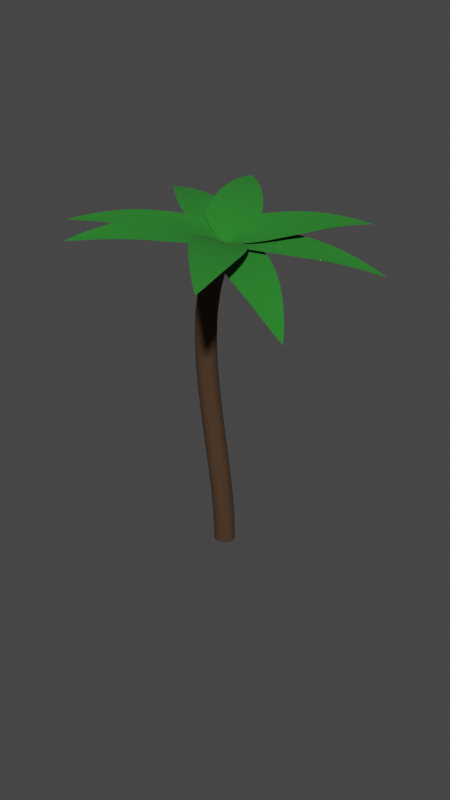 # Source: coconut_tree.blend  (saved by Blender 4.0.36; exported with 4.5.12 LTS)
import bpy
from mathutils import Matrix  # noqa: F401  (used for matrix-valued properties, if any)

bpy.ops.wm.read_factory_settings(use_empty=True)
scene = bpy.context.scene
scene.name = 'Scene'

# ---- collections
col_collection = bpy.data.collections.new('Collection'); scene.collection.children.link(col_collection)

# ---- materials (node trees are filled in below, after node groups)
mat_bark = bpy.data.materials.new('Bark')
mat_bark.use_transparent_shadow = False
mat_leaves = bpy.data.materials.new('Leaves')
mat_leaves.use_transparent_shadow = False

# ---- material node trees
mat_bark.use_nodes = True; mat_bark.node_tree.nodes.clear()
_N = mat_bark.node_tree.nodes; _L = mat_bark.node_tree.links
n0 = _N.new('ShaderNodeBsdfPrincipled'); n0.name = 'Principled BSDF'; n0.location = (10, 300)
n0.inputs[0].default_value = (0.05614, 0.02895, 0.01266, 1.0)
n0.inputs[2].default_value = 1.0
n0.inputs[3].default_value = 1.45
n1 = _N.new('ShaderNodeOutputMaterial'); n1.name = 'Material Output'; n1.location = (300, 300)
_L.new(n0.outputs[0], n1.inputs[0])
n1.is_active_output = True
mat_leaves.use_nodes = True; mat_leaves.node_tree.nodes.clear()
_N = mat_leaves.node_tree.nodes; _L = mat_leaves.node_tree.links
n0 = _N.new('ShaderNodeBsdfPrincipled'); n0.name = 'Principled BSDF'; n0.location = (10, 300)
n0.inputs[0].default_value = (0.01546, 0.2029, 0.0165, 1.0)
n0.inputs[2].default_value = 1.0
n0.inputs[3].default_value = 1.45
n1 = _N.new('ShaderNodeOutputMaterial'); n1.name = 'Material Output'; n1.location = (300, 300)
_L.new(n0.outputs[0], n1.inputs[0])
n1.is_active_output = True

# ---- world
world_world = bpy.data.worlds.new('World'); scene.world = world_world
world_world.use_nodes = True; world_world.node_tree.nodes.clear()
_N = world_world.node_tree.nodes; _L = world_world.node_tree.links
n0 = _N.new('ShaderNodeOutputWorld'); n0.name = 'World Output'; n0.location = (300, 300)
n1 = _N.new('ShaderNodeBackground'); n1.name = 'Background'; n1.location = (10, 300)
n1.inputs[0].default_value = (0.05088, 0.05088, 0.05088, 1.0)
_L.new(n1.outputs[0], n0.inputs[0])
n0.is_active_output = True
world_world.color = (0.05088, 0.05088, 0.05088)
world_world.use_sun_shadow = False
world_world.sun_shadow_jitter_overblur = 0.0

# ---- meshes
me_circle_003 = bpy.data.meshes.new('Circle.003')
me_circle_003.from_pydata([(0.3777, 0.2368, 0.1128), (0.2913, 0.2323, 0.1045), (0.2329, 0.2188, 0.09577), (0.1781, 0.1969, 0.08458), (0.1279, 0.1675, 0.07091), (0.08351, 0.1316, 0.0549), (0.04622, 0.09063, 0.03687), (0.01704, 0.0462, 0.01722), (0.01704, -0.0462, 0.01722), (0.04622, -0.09063, 0.03687), (0.08351, -0.1316, 0.0549), (0.1279, -0.1675, 0.07091), (0.1781, -0.1969, 0.08458), (0.2329, -0.2188, 0.09577), (0.2913, -0.2323, 0.1045), (0.3777, -0.2368, 0.1128), (0.4924, -0.2323, 0.118), (0.616, -0.2188, 0.1184), (0.7463, -0.1969, 0.1175), (0.8814, -0.1675, 0.1087), (1.019, -0.1316, 0.09081), (1.157, -0.09063, 0.06462), (1.293, -0.0462, 0.03148), (1.293, 0.0462, 0.03148), (1.157, 0.09063, 0.06462), (1.019, 0.1316, 0.09081), (0.8814, 0.1675, 0.1087), (0.7463, 0.1969, 0.1175), (0.616, 0.2188, 0.1184), (0.4924, 0.2323, 0.118), (0.1478, 0.1547, 0.07192), (0.1239, 0.1066, 0.05771), (0.1074, 0.05433, 0.04448), (0.1074, -0.05433, 0.04448), (0.1239, -0.1066, 0.05771), (0.1478, -0.1547, 0.07192), (0.2234, 0.1719, 0.08838), (0.2192, 0.1184, 0.08121), (0.2208, 0.06037, 0.07662), (0.2208, -0.06037, 0.07662), (0.2192, -0.1184, 0.08121), (0.2234, -0.1719, 0.08838), (0.3081, 0.1825, 0.1022), (0.3289, 0.1257, 0.1012), (0.3535, 0.06409, 0.1022), (0.3535, -0.06409, 0.1022), (0.3289, -0.1257, 0.1012), (0.3081, -0.1825, 0.1022), (0.4246, 0.1861, 0.114), (0.4742, 0.1282, 0.1157), (0.5257, 0.06534, 0.1174), (0.5257, -0.06534, 0.1174), (0.4742, -0.1282, 0.1157), (0.4246, -0.1861, 0.114), (0.5706, 0.1825, 0.1184), (0.6506, 0.1257, 0.1184), (0.7309, 0.06409, 0.1169), (0.7309, -0.06409, 0.1169), (0.6506, -0.1257, 0.1184), (0.5706, -0.1825, 0.1184), (0.7225, 0.1719, 0.1179), (0.8304, 0.1184, 0.1116), (0.9375, 0.06037, 0.09912), (0.9375, -0.06037, 0.09912), (0.8304, -0.1184, 0.1116), (0.7225, -0.1719, 0.1179), (0.8741, 0.1547, 0.1089), (1.003, 0.1066, 0.09166), (1.131, 0.05433, 0.06721), (1.131, -0.05433, 0.06721), (1.003, -0.1066, 0.09166), (0.8741, -0.1547, 0.1089), (0.0, -0.007614, 5.96e-08), (0.0, 0.007614, 5.96e-08), (1.404, 9.313e-10, 5.96e-08), (0.09999, -0.007614, 0.03861), (0.09999, 0.007614, 0.03861), (0.2274, -0.007614, 0.07668), (0.2274, 0.007614, 0.07668), (0.3784, -0.007614, 0.1049), (0.3784, 0.007614, 0.1049), (0.5721, -0.007614, 0.1183), (0.5721, 0.007614, 0.1183), (0.7998, -0.007614, 0.1128), (0.7998, 0.007614, 0.1128), (1.027, -0.007614, 0.08524), (1.027, 0.007614, 0.08524), (1.235, -0.007614, 0.04336), (1.235, 0.007613, 0.04336)], [], [(5, 30, 3, 4), (30, 36, 2, 3), (36, 42, 1, 2), (42, 48, 0, 1), (48, 54, 29, 0), (54, 60, 28, 29), (60, 66, 27, 28), (66, 25, 26, 27), (6, 31, 30, 5), (31, 37, 36, 30), (37, 43, 42, 36), (43, 49, 48, 42), (49, 55, 54, 48), (55, 61, 60, 54), (61, 67, 66, 60), (67, 24, 25, 66), (7, 32, 31, 6), (32, 38, 37, 31), (38, 44, 43, 37), (44, 50, 49, 43), (50, 56, 55, 49), (56, 62, 61, 55), (62, 68, 67, 61), (68, 23, 24, 67), (8, 33, 75, 72), (33, 39, 77, 75), (39, 45, 79, 77), (45, 51, 81, 79), (51, 57, 83, 81), (57, 63, 85, 83), (63, 69, 87, 85), (76, 78, 38, 32), (69, 22, 74, 87), (78, 80, 44, 38), (80, 82, 50, 44), (82, 84, 56, 50), (84, 86, 62, 56), (86, 88, 68, 62), (88, 74, 23, 68), (9, 34, 33, 8), (34, 40, 39, 33), (40, 46, 45, 39), (46, 52, 51, 45), (52, 58, 57, 51), (58, 64, 63, 57), (64, 70, 69, 63), (70, 21, 22, 69), (10, 35, 34, 9), (35, 41, 40, 34), (41, 47, 46, 40), (47, 53, 52, 46), (53, 59, 58, 52), (59, 65, 64, 58), (65, 71, 70, 64), (71, 20, 21, 70), (11, 12, 35, 10), (12, 13, 41, 35), (13, 14, 47, 41), (14, 15, 53, 47), (15, 16, 59, 53), (16, 17, 65, 59), (17, 18, 71, 65), (18, 19, 20, 71), (72, 75, 76, 73), (75, 77, 78, 76), (77, 79, 80, 78), (79, 81, 82, 80), (81, 83, 84, 82), (83, 85, 86, 84), (85, 87, 88, 86), (87, 74, 88), (73, 76, 32, 7)])
me_circle_003.polygons.foreach_set('use_smooth', [True] * 72)
_uv = me_circle_003.uv_layers.new(name='UVMap')
_uv.uv.foreach_set('vector', [0.0, 0.0, 0.0, 0.0, 0.0, 0.0, 0.0, 0.0, 0.0, 0.0, 0.0, 0.0, 0.0, 0.0, 0.0, 0.0, 0.0, 0.0, 0.0, 0.0, 0.0, 0.0, 0.0, 0.0, 0.0, 0.0, 0.0, 0.0, 0.0, 0.0, 0.0, 0.0, 0.0, 0.0, 0.0, 0.0, 0.0, 0.0, 0.0, 0.0, 0.0, 0.0, 0.0, 0.0, 0.0, 0.0, 0.0, 0.0, 0.0, 0.0, 0.0, 0.0, 0.0, 0.0, 0.0, 0.0, 0.0, 0.0, 0.0, 0.0, 0.0, 0.0, 0.0, 0.0, 0.0, 0.0, 0.0, 0.0, 0.0, 0.0, 0.0, 0.0, 0.0, 0.0, 0.0, 0.0, 0.0, 0.0, 0.0, 0.0, 0.0, 0.0, 0.0, 0.0, 0.0, 0.0, 0.0, 0.0, 0.0, 0.0, 0.0, 0.0, 0.0, 0.0, 0.0, 0.0, 0.0, 0.0, 0.0, 0.0, 0.0, 0.0, 0.0, 0.0, 0.0, 0.0, 0.0, 0.0, 0.0, 0.0, 0.0, 0.0, 0.0, 0.0, 0.0, 0.0, 0.0, 0.0, 0.0, 0.0, 0.0, 0.0, 0.0, 0.0, 0.0, 0.0, 0.0, 0.0, 0.0, 0.0, 0.0, 0.0, 0.0, 0.0, 0.0, 0.0, 0.0, 0.0, 0.0, 0.0, 0.0, 0.0, 0.0, 0.0, 0.0, 0.0, 0.0, 0.0, 0.0, 0.0, 0.0, 0.0, 0.0, 0.0, 0.0, 0.0, 0.0, 0.0, 0.0, 0.0, 0.0, 0.0, 0.0, 0.0, 0.0, 0.0, 0.0, 0.0, 0.0, 0.0, 0.0, 0.0, 0.0, 0.0, 0.0, 0.0, 0.0, 0.0, 0.0, 0.0, 0.0, 0.0, 0.0, 0.0, 0.0, 0.0, 0.0, 0.0, 0.0, 0.0, 0.0, 0.0, 0.0, 0.0, 0.0, 0.0, 0.0, 0.0, 0.0, 0.0, 0.0, 0.0, 0.0, 0.0, 0.0, 0.0, 0.0, 0.0, 0.0, 0.0, 0.0, 0.0, 0.0, 0.0, 0.0, 0.0, 0.0, 0.0, 0.0, 0.0, 0.0, 0.0, 0.0, 0.0, 0.0, 0.0, 0.0, 0.0, 0.0, 0.0, 0.0, 0.0, 0.0, 0.0, 0.0, 0.0, 0.0, 0.0, 0.0, 0.0, 0.0, 0.0, 0.0, 0.0, 0.0, 0.0, 0.0, 0.0, 0.0, 0.0, 0.0, 0.0, 0.0, 0.0, 0.0, 0.0, 0.0, 0.0, 0.0, 0.0, 0.0, 0.0, 0.0, 0.0, 0.0, 0.0, 0.0, 0.0, 0.0, 0.0, 0.0, 0.0, 0.0, 0.0, 0.0, 0.0, 0.0, 0.0, 0.0, 0.0, 0.0, 0.0, 0.0, 0.0, 0.0, 0.0, 0.0, 0.0, 0.0, 0.0, 0.0, 0.0, 0.0, 0.0, 0.0, 0.0, 0.0, 0.0, 0.0, 0.0, 0.0, 0.0, 0.0, 0.0, 0.0, 0.0, 0.0, 0.0, 0.0, 0.0, 0.0, 0.0, 0.0, 0.0, 0.0, 0.0, 0.0, 0.0, 0.0, 0.0, 0.0, 0.0, 0.0, 0.0, 0.0, 0.0, 0.0, 0.0, 0.0, 0.0, 0.0, 0.0, 0.0, 0.0, 0.0, 0.0, 0.0, 0.0, 0.0, 0.0, 0.0, 0.0, 0.0, 0.0, 0.0, 0.0, 0.0, 0.0, 0.0, 0.0, 0.0, 0.0, 0.0, 0.0, 0.0, 0.0, 0.0, 0.0, 0.0, 0.0, 0.0, 0.0, 0.0, 0.0, 0.0, 0.0, 0.0, 0.0, 0.0, 0.0, 0.0, 0.0, 0.0, 0.0, 0.0, 0.0, 0.0, 0.0, 0.0, 0.0, 0.0, 0.0, 0.0, 0.0, 0.0, 0.0, 0.0, 0.0, 0.0, 0.0, 0.0, 0.0, 0.0, 0.0, 0.0, 0.0, 0.0, 0.0, 0.0, 0.0, 0.0, 0.0, 0.0, 0.0, 0.0, 0.0, 0.0, 0.0, 0.0, 0.0, 0.0, 0.0, 0.0, 0.0, 0.0, 0.0, 0.0, 0.0, 0.0, 0.0, 0.0, 0.0, 0.0, 0.0, 0.0, 0.0, 0.0, 0.0, 0.0, 0.0, 0.0, 0.0, 0.0, 0.0, 0.0, 0.0, 0.0, 0.0, 0.0, 0.0, 0.0, 0.0, 0.0, 0.0, 0.0, 0.0, 0.0, 0.0, 0.0, 0.0, 0.0, 0.0, 0.0, 0.0, 0.0, 0.0, 0.0, 0.0, 0.0, 0.0, 0.0, 0.0, 0.0, 0.0, 0.0, 0.0, 0.0, 0.0, 0.0, 0.0, 0.0, 0.0, 0.0, 0.0, 0.0, 0.0, 0.0, 0.0, 0.0, 0.0, 0.0, 0.0, 0.0, 0.0, 0.0, 0.0, 0.0, 0.0, 0.0, 0.0, 0.0, 0.0, 0.0, 0.0, 0.0, 0.0, 0.0, 0.0, 0.0, 0.0, 0.0, 0.0, 0.0, 0.0, 0.0, 0.0, 0.0, 0.0, 0.0, 0.0, 0.0, 0.0, 0.0, 0.0, 0.0, 0.0, 0.0, 0.0, 0.0, 0.0, 0.0, 0.0, 0.0, 0.0, 0.0, 0.0, 0.0, 0.0, 0.0, 0.0, 0.0, 0.0, 0.0, 0.0, 0.0, 0.0, 0.0, 0.0, 0.0, 0.0, 0.0, 0.0, 0.0, 0.0, 0.0, 0.0, 0.0, 0.0, 0.0, 0.0, 0.0, 0.0, 0.0, 0.0, 0.0, 0.0, 0.0, 0.0, 0.0, 0.0, 0.0, 0.0, 0.0, 0.0, 0.0, 0.0, 0.0, 0.0, 0.0, 0.0, 0.0, 0.0, 0.0, 0.0])
me_circle_003.materials.append(mat_leaves)
me_circle_003.update()
me_circle_004 = bpy.data.meshes.new('Circle.004')
me_circle_004.from_pydata([(0.3777, 0.2368, 0.1128), (0.2913, 0.2323, 0.1045), (0.2329, 0.2188, 0.09577), (0.1781, 0.1969, 0.08458), (0.1279, 0.1675, 0.07091), (0.08351, 0.1316, 0.0549), (0.04622, 0.09063, 0.03687), (0.01704, 0.0462, 0.01722), (0.01704, -0.0462, 0.01722), (0.04622, -0.09063, 0.03687), (0.08351, -0.1316, 0.0549), (0.1279, -0.1675, 0.07091), (0.1781, -0.1969, 0.08458), (0.2329, -0.2188, 0.09577), (0.2913, -0.2323, 0.1045), (0.3777, -0.2368, 0.1128), (0.4924, -0.2323, 0.118), (0.616, -0.2188, 0.1184), (0.7463, -0.1969, 0.1175), (0.8814, -0.1675, 0.1087), (1.019, -0.1316, 0.09081), (1.157, -0.09063, 0.06462), (1.293, -0.0462, 0.03148), (1.293, 0.0462, 0.03148), (1.157, 0.09063, 0.06462), (1.019, 0.1316, 0.09081), (0.8814, 0.1675, 0.1087), (0.7463, 0.1969, 0.1175), (0.616, 0.2188, 0.1184), (0.4924, 0.2323, 0.118), (0.1478, 0.1547, 0.07192), (0.1239, 0.1066, 0.05771), (0.1074, 0.05433, 0.04448), (0.1074, -0.05433, 0.04448), (0.1239, -0.1066, 0.05771), (0.1478, -0.1547, 0.07192), (0.2234, 0.1719, 0.08838), (0.2192, 0.1184, 0.08121), (0.2208, 0.06037, 0.07662), (0.2208, -0.06037, 0.07662), (0.2192, -0.1184, 0.08121), (0.2234, -0.1719, 0.08838), (0.3081, 0.1825, 0.1022), (0.3289, 0.1257, 0.1012), (0.3535, 0.06409, 0.1022), (0.3535, -0.06409, 0.1022), (0.3289, -0.1257, 0.1012), (0.3081, -0.1825, 0.1022), (0.4246, 0.1861, 0.114), (0.4742, 0.1282, 0.1157), (0.5257, 0.06534, 0.1174), (0.5257, -0.06534, 0.1174), (0.4742, -0.1282, 0.1157), (0.4246, -0.1861, 0.114), (0.5706, 0.1825, 0.1184), (0.6506, 0.1257, 0.1184), (0.7309, 0.06409, 0.1169), (0.7309, -0.06409, 0.1169), (0.6506, -0.1257, 0.1184), (0.5706, -0.1825, 0.1184), (0.7225, 0.1719, 0.1179), (0.8304, 0.1184, 0.1116), (0.9375, 0.06037, 0.09912), (0.9375, -0.06037, 0.09912), (0.8304, -0.1184, 0.1116), (0.7225, -0.1719, 0.1179), (0.8741, 0.1547, 0.1089), (1.003, 0.1066, 0.09166), (1.131, 0.05433, 0.06721), (1.131, -0.05433, 0.06721), (1.003, -0.1066, 0.09166), (0.8741, -0.1547, 0.1089), (0.0, -0.007614, 5.96e-08), (0.0, 0.007614, 5.96e-08), (1.404, 9.313e-10, 5.96e-08), (0.09999, -0.007614, 0.03861), (0.09999, 0.007614, 0.03861), (0.2274, -0.007614, 0.07668), (0.2274, 0.007614, 0.07668), (0.3784, -0.007614, 0.1049), (0.3784, 0.007614, 0.1049), (0.5721, -0.007614, 0.1183), (0.5721, 0.007614, 0.1183), (0.7998, -0.007614, 0.1128), (0.7998, 0.007614, 0.1128), (1.027, -0.007614, 0.08524), (1.027, 0.007614, 0.08524), (1.235, -0.007614, 0.04336), (1.235, 0.007613, 0.04336)], [], [(5, 30, 3, 4), (30, 36, 2, 3), (36, 42, 1, 2), (42, 48, 0, 1), (48, 54, 29, 0), (54, 60, 28, 29), (60, 66, 27, 28), (66, 25, 26, 27), (6, 31, 30, 5), (31, 37, 36, 30), (37, 43, 42, 36), (43, 49, 48, 42), (49, 55, 54, 48), (55, 61, 60, 54), (61, 67, 66, 60), (67, 24, 25, 66), (7, 32, 31, 6), (32, 38, 37, 31), (38, 44, 43, 37), (44, 50, 49, 43), (50, 56, 55, 49), (56, 62, 61, 55), (62, 68, 67, 61), (68, 23, 24, 67), (8, 33, 75, 72), (33, 39, 77, 75), (39, 45, 79, 77), (45, 51, 81, 79), (51, 57, 83, 81), (57, 63, 85, 83), (63, 69, 87, 85), (76, 78, 38, 32), (69, 22, 74, 87), (78, 80, 44, 38), (80, 82, 50, 44), (82, 84, 56, 50), (84, 86, 62, 56), (86, 88, 68, 62), (88, 74, 23, 68), (9, 34, 33, 8), (34, 40, 39, 33), (40, 46, 45, 39), (46, 52, 51, 45), (52, 58, 57, 51), (58, 64, 63, 57), (64, 70, 69, 63), (70, 21, 22, 69), (10, 35, 34, 9), (35, 41, 40, 34), (41, 47, 46, 40), (47, 53, 52, 46), (53, 59, 58, 52), (59, 65, 64, 58), (65, 71, 70, 64), (71, 20, 21, 70), (11, 12, 35, 10), (12, 13, 41, 35), (13, 14, 47, 41), (14, 15, 53, 47), (15, 16, 59, 53), (16, 17, 65, 59), (17, 18, 71, 65), (18, 19, 20, 71), (72, 75, 76, 73), (75, 77, 78, 76), (77, 79, 80, 78), (79, 81, 82, 80), (81, 83, 84, 82), (83, 85, 86, 84), (85, 87, 88, 86), (87, 74, 88), (73, 76, 32, 7)])
me_circle_004.polygons.foreach_set('use_smooth', [True] * 72)
_uv = me_circle_004.uv_layers.new(name='UVMap')
_uv.uv.foreach_set('vector', [0.0, 0.0, 0.0, 0.0, 0.0, 0.0, 0.0, 0.0, 0.0, 0.0, 0.0, 0.0, 0.0, 0.0, 0.0, 0.0, 0.0, 0.0, 0.0, 0.0, 0.0, 0.0, 0.0, 0.0, 0.0, 0.0, 0.0, 0.0, 0.0, 0.0, 0.0, 0.0, 0.0, 0.0, 0.0, 0.0, 0.0, 0.0, 0.0, 0.0, 0.0, 0.0, 0.0, 0.0, 0.0, 0.0, 0.0, 0.0, 0.0, 0.0, 0.0, 0.0, 0.0, 0.0, 0.0, 0.0, 0.0, 0.0, 0.0, 0.0, 0.0, 0.0, 0.0, 0.0, 0.0, 0.0, 0.0, 0.0, 0.0, 0.0, 0.0, 0.0, 0.0, 0.0, 0.0, 0.0, 0.0, 0.0, 0.0, 0.0, 0.0, 0.0, 0.0, 0.0, 0.0, 0.0, 0.0, 0.0, 0.0, 0.0, 0.0, 0.0, 0.0, 0.0, 0.0, 0.0, 0.0, 0.0, 0.0, 0.0, 0.0, 0.0, 0.0, 0.0, 0.0, 0.0, 0.0, 0.0, 0.0, 0.0, 0.0, 0.0, 0.0, 0.0, 0.0, 0.0, 0.0, 0.0, 0.0, 0.0, 0.0, 0.0, 0.0, 0.0, 0.0, 0.0, 0.0, 0.0, 0.0, 0.0, 0.0, 0.0, 0.0, 0.0, 0.0, 0.0, 0.0, 0.0, 0.0, 0.0, 0.0, 0.0, 0.0, 0.0, 0.0, 0.0, 0.0, 0.0, 0.0, 0.0, 0.0, 0.0, 0.0, 0.0, 0.0, 0.0, 0.0, 0.0, 0.0, 0.0, 0.0, 0.0, 0.0, 0.0, 0.0, 0.0, 0.0, 0.0, 0.0, 0.0, 0.0, 0.0, 0.0, 0.0, 0.0, 0.0, 0.0, 0.0, 0.0, 0.0, 0.0, 0.0, 0.0, 0.0, 0.0, 0.0, 0.0, 0.0, 0.0, 0.0, 0.0, 0.0, 0.0, 0.0, 0.0, 0.0, 0.0, 0.0, 0.0, 0.0, 0.0, 0.0, 0.0, 0.0, 0.0, 0.0, 0.0, 0.0, 0.0, 0.0, 0.0, 0.0, 0.0, 0.0, 0.0, 0.0, 0.0, 0.0, 0.0, 0.0, 0.0, 0.0, 0.0, 0.0, 0.0, 0.0, 0.0, 0.0, 0.0, 0.0, 0.0, 0.0, 0.0, 0.0, 0.0, 0.0, 0.0, 0.0, 0.0, 0.0, 0.0, 0.0, 0.0, 0.0, 0.0, 0.0, 0.0, 0.0, 0.0, 0.0, 0.0, 0.0, 0.0, 0.0, 0.0, 0.0, 0.0, 0.0, 0.0, 0.0, 0.0, 0.0, 0.0, 0.0, 0.0, 0.0, 0.0, 0.0, 0.0, 0.0, 0.0, 0.0, 0.0, 0.0, 0.0, 0.0, 0.0, 0.0, 0.0, 0.0, 0.0, 0.0, 0.0, 0.0, 0.0, 0.0, 0.0, 0.0, 0.0, 0.0, 0.0, 0.0, 0.0, 0.0, 0.0, 0.0, 0.0, 0.0, 0.0, 0.0, 0.0, 0.0, 0.0, 0.0, 0.0, 0.0, 0.0, 0.0, 0.0, 0.0, 0.0, 0.0, 0.0, 0.0, 0.0, 0.0, 0.0, 0.0, 0.0, 0.0, 0.0, 0.0, 0.0, 0.0, 0.0, 0.0, 0.0, 0.0, 0.0, 0.0, 0.0, 0.0, 0.0, 0.0, 0.0, 0.0, 0.0, 0.0, 0.0, 0.0, 0.0, 0.0, 0.0, 0.0, 0.0, 0.0, 0.0, 0.0, 0.0, 0.0, 0.0, 0.0, 0.0, 0.0, 0.0, 0.0, 0.0, 0.0, 0.0, 0.0, 0.0, 0.0, 0.0, 0.0, 0.0, 0.0, 0.0, 0.0, 0.0, 0.0, 0.0, 0.0, 0.0, 0.0, 0.0, 0.0, 0.0, 0.0, 0.0, 0.0, 0.0, 0.0, 0.0, 0.0, 0.0, 0.0, 0.0, 0.0, 0.0, 0.0, 0.0, 0.0, 0.0, 0.0, 0.0, 0.0, 0.0, 0.0, 0.0, 0.0, 0.0, 0.0, 0.0, 0.0, 0.0, 0.0, 0.0, 0.0, 0.0, 0.0, 0.0, 0.0, 0.0, 0.0, 0.0, 0.0, 0.0, 0.0, 0.0, 0.0, 0.0, 0.0, 0.0, 0.0, 0.0, 0.0, 0.0, 0.0, 0.0, 0.0, 0.0, 0.0, 0.0, 0.0, 0.0, 0.0, 0.0, 0.0, 0.0, 0.0, 0.0, 0.0, 0.0, 0.0, 0.0, 0.0, 0.0, 0.0, 0.0, 0.0, 0.0, 0.0, 0.0, 0.0, 0.0, 0.0, 0.0, 0.0, 0.0, 0.0, 0.0, 0.0, 0.0, 0.0, 0.0, 0.0, 0.0, 0.0, 0.0, 0.0, 0.0, 0.0, 0.0, 0.0, 0.0, 0.0, 0.0, 0.0, 0.0, 0.0, 0.0, 0.0, 0.0, 0.0, 0.0, 0.0, 0.0, 0.0, 0.0, 0.0, 0.0, 0.0, 0.0, 0.0, 0.0, 0.0, 0.0, 0.0, 0.0, 0.0, 0.0, 0.0, 0.0, 0.0, 0.0, 0.0, 0.0, 0.0, 0.0, 0.0, 0.0, 0.0, 0.0, 0.0, 0.0, 0.0, 0.0, 0.0, 0.0, 0.0, 0.0, 0.0, 0.0, 0.0, 0.0, 0.0, 0.0, 0.0, 0.0, 0.0, 0.0, 0.0, 0.0, 0.0, 0.0, 0.0, 0.0, 0.0, 0.0, 0.0, 0.0, 0.0, 0.0, 0.0, 0.0, 0.0, 0.0, 0.0, 0.0, 0.0, 0.0, 0.0, 0.0, 0.0, 0.0, 0.0, 0.0, 0.0, 0.0, 0.0, 0.0, 0.0, 0.0, 0.0, 0.0, 0.0, 0.0, 0.0, 0.0, 0.0, 0.0, 0.0, 0.0, 0.0])
me_circle_004.materials.append(mat_leaves)
me_circle_004.update()
me_circle_006 = bpy.data.meshes.new('Circle.006')
me_circle_006.from_pydata([(0.3777, 0.2368, 0.1128), (0.2913, 0.2323, 0.1045), (0.2329, 0.2188, 0.09577), (0.1781, 0.1969, 0.08458), (0.1279, 0.1675, 0.07091), (0.08351, 0.1316, 0.0549), (0.04622, 0.09063, 0.03687), (0.01704, 0.0462, 0.01722), (0.01704, -0.0462, 0.01722), (0.04622, -0.09063, 0.03687), (0.08351, -0.1316, 0.0549), (0.1279, -0.1675, 0.07091), (0.1781, -0.1969, 0.08458), (0.2329, -0.2188, 0.09577), (0.2913, -0.2323, 0.1045), (0.3777, -0.2368, 0.1128), (0.4924, -0.2323, 0.118), (0.616, -0.2188, 0.1184), (0.7463, -0.1969, 0.1175), (0.8814, -0.1675, 0.1087), (1.019, -0.1316, 0.09081), (1.157, -0.09063, 0.06462), (1.293, -0.0462, 0.03148), (1.293, 0.0462, 0.03148), (1.157, 0.09063, 0.06462), (1.019, 0.1316, 0.09081), (0.8814, 0.1675, 0.1087), (0.7463, 0.1969, 0.1175), (0.616, 0.2188, 0.1184), (0.4924, 0.2323, 0.118), (0.1478, 0.1547, 0.07192), (0.1239, 0.1066, 0.05771), (0.1074, 0.05433, 0.04448), (0.1074, -0.05433, 0.04448), (0.1239, -0.1066, 0.05771), (0.1478, -0.1547, 0.07192), (0.2234, 0.1719, 0.08838), (0.2192, 0.1184, 0.08121), (0.2208, 0.06037, 0.07662), (0.2208, -0.06037, 0.07662), (0.2192, -0.1184, 0.08121), (0.2234, -0.1719, 0.08838), (0.3081, 0.1825, 0.1022), (0.3289, 0.1257, 0.1012), (0.3535, 0.06409, 0.1022), (0.3535, -0.06409, 0.1022), (0.3289, -0.1257, 0.1012), (0.3081, -0.1825, 0.1022), (0.4246, 0.1861, 0.114), (0.4742, 0.1282, 0.1157), (0.5257, 0.06534, 0.1174), (0.5257, -0.06534, 0.1174), (0.4742, -0.1282, 0.1157), (0.4246, -0.1861, 0.114), (0.5706, 0.1825, 0.1184), (0.6506, 0.1257, 0.1184), (0.7309, 0.06409, 0.1169), (0.7309, -0.06409, 0.1169), (0.6506, -0.1257, 0.1184), (0.5706, -0.1825, 0.1184), (0.7225, 0.1719, 0.1179), (0.8304, 0.1184, 0.1116), (0.9375, 0.06037, 0.09912), (0.9375, -0.06037, 0.09912), (0.8304, -0.1184, 0.1116), (0.7225, -0.1719, 0.1179), (0.8741, 0.1547, 0.1089), (1.003, 0.1066, 0.09166), (1.131, 0.05433, 0.06721), (1.131, -0.05433, 0.06721), (1.003, -0.1066, 0.09166), (0.8741, -0.1547, 0.1089), (0.0, -0.007614, 5.96e-08), (0.0, 0.007614, 5.96e-08), (1.404, 9.313e-10, 5.96e-08), (0.09999, -0.007614, 0.03861), (0.09999, 0.007614, 0.03861), (0.2274, -0.007614, 0.07668), (0.2274, 0.007614, 0.07668), (0.3784, -0.007614, 0.1049), (0.3784, 0.007614, 0.1049), (0.5721, -0.007614, 0.1183), (0.5721, 0.007614, 0.1183), (0.7998, -0.007614, 0.1128), (0.7998, 0.007614, 0.1128), (1.027, -0.007614, 0.08524), (1.027, 0.007614, 0.08524), (1.235, -0.007614, 0.04336), (1.235, 0.007613, 0.04336)], [], [(5, 30, 3, 4), (30, 36, 2, 3), (36, 42, 1, 2), (42, 48, 0, 1), (48, 54, 29, 0), (54, 60, 28, 29), (60, 66, 27, 28), (66, 25, 26, 27), (6, 31, 30, 5), (31, 37, 36, 30), (37, 43, 42, 36), (43, 49, 48, 42), (49, 55, 54, 48), (55, 61, 60, 54), (61, 67, 66, 60), (67, 24, 25, 66), (7, 32, 31, 6), (32, 38, 37, 31), (38, 44, 43, 37), (44, 50, 49, 43), (50, 56, 55, 49), (56, 62, 61, 55), (62, 68, 67, 61), (68, 23, 24, 67), (8, 33, 75, 72), (33, 39, 77, 75), (39, 45, 79, 77), (45, 51, 81, 79), (51, 57, 83, 81), (57, 63, 85, 83), (63, 69, 87, 85), (76, 78, 38, 32), (69, 22, 74, 87), (78, 80, 44, 38), (80, 82, 50, 44), (82, 84, 56, 50), (84, 86, 62, 56), (86, 88, 68, 62), (88, 74, 23, 68), (9, 34, 33, 8), (34, 40, 39, 33), (40, 46, 45, 39), (46, 52, 51, 45), (52, 58, 57, 51), (58, 64, 63, 57), (64, 70, 69, 63), (70, 21, 22, 69), (10, 35, 34, 9), (35, 41, 40, 34), (41, 47, 46, 40), (47, 53, 52, 46), (53, 59, 58, 52), (59, 65, 64, 58), (65, 71, 70, 64), (71, 20, 21, 70), (11, 12, 35, 10), (12, 13, 41, 35), (13, 14, 47, 41), (14, 15, 53, 47), (15, 16, 59, 53), (16, 17, 65, 59), (17, 18, 71, 65), (18, 19, 20, 71), (72, 75, 76, 73), (75, 77, 78, 76), (77, 79, 80, 78), (79, 81, 82, 80), (81, 83, 84, 82), (83, 85, 86, 84), (85, 87, 88, 86), (87, 74, 88), (73, 76, 32, 7)])
me_circle_006.polygons.foreach_set('use_smooth', [True] * 72)
_uv = me_circle_006.uv_layers.new(name='UVMap')
_uv.uv.foreach_set('vector', [0.0, 0.0, 0.0, 0.0, 0.0, 0.0, 0.0, 0.0, 0.0, 0.0, 0.0, 0.0, 0.0, 0.0, 0.0, 0.0, 0.0, 0.0, 0.0, 0.0, 0.0, 0.0, 0.0, 0.0, 0.0, 0.0, 0.0, 0.0, 0.0, 0.0, 0.0, 0.0, 0.0, 0.0, 0.0, 0.0, 0.0, 0.0, 0.0, 0.0, 0.0, 0.0, 0.0, 0.0, 0.0, 0.0, 0.0, 0.0, 0.0, 0.0, 0.0, 0.0, 0.0, 0.0, 0.0, 0.0, 0.0, 0.0, 0.0, 0.0, 0.0, 0.0, 0.0, 0.0, 0.0, 0.0, 0.0, 0.0, 0.0, 0.0, 0.0, 0.0, 0.0, 0.0, 0.0, 0.0, 0.0, 0.0, 0.0, 0.0, 0.0, 0.0, 0.0, 0.0, 0.0, 0.0, 0.0, 0.0, 0.0, 0.0, 0.0, 0.0, 0.0, 0.0, 0.0, 0.0, 0.0, 0.0, 0.0, 0.0, 0.0, 0.0, 0.0, 0.0, 0.0, 0.0, 0.0, 0.0, 0.0, 0.0, 0.0, 0.0, 0.0, 0.0, 0.0, 0.0, 0.0, 0.0, 0.0, 0.0, 0.0, 0.0, 0.0, 0.0, 0.0, 0.0, 0.0, 0.0, 0.0, 0.0, 0.0, 0.0, 0.0, 0.0, 0.0, 0.0, 0.0, 0.0, 0.0, 0.0, 0.0, 0.0, 0.0, 0.0, 0.0, 0.0, 0.0, 0.0, 0.0, 0.0, 0.0, 0.0, 0.0, 0.0, 0.0, 0.0, 0.0, 0.0, 0.0, 0.0, 0.0, 0.0, 0.0, 0.0, 0.0, 0.0, 0.0, 0.0, 0.0, 0.0, 0.0, 0.0, 0.0, 0.0, 0.0, 0.0, 0.0, 0.0, 0.0, 0.0, 0.0, 0.0, 0.0, 0.0, 0.0, 0.0, 0.0, 0.0, 0.0, 0.0, 0.0, 0.0, 0.0, 0.0, 0.0, 0.0, 0.0, 0.0, 0.0, 0.0, 0.0, 0.0, 0.0, 0.0, 0.0, 0.0, 0.0, 0.0, 0.0, 0.0, 0.0, 0.0, 0.0, 0.0, 0.0, 0.0, 0.0, 0.0, 0.0, 0.0, 0.0, 0.0, 0.0, 0.0, 0.0, 0.0, 0.0, 0.0, 0.0, 0.0, 0.0, 0.0, 0.0, 0.0, 0.0, 0.0, 0.0, 0.0, 0.0, 0.0, 0.0, 0.0, 0.0, 0.0, 0.0, 0.0, 0.0, 0.0, 0.0, 0.0, 0.0, 0.0, 0.0, 0.0, 0.0, 0.0, 0.0, 0.0, 0.0, 0.0, 0.0, 0.0, 0.0, 0.0, 0.0, 0.0, 0.0, 0.0, 0.0, 0.0, 0.0, 0.0, 0.0, 0.0, 0.0, 0.0, 0.0, 0.0, 0.0, 0.0, 0.0, 0.0, 0.0, 0.0, 0.0, 0.0, 0.0, 0.0, 0.0, 0.0, 0.0, 0.0, 0.0, 0.0, 0.0, 0.0, 0.0, 0.0, 0.0, 0.0, 0.0, 0.0, 0.0, 0.0, 0.0, 0.0, 0.0, 0.0, 0.0, 0.0, 0.0, 0.0, 0.0, 0.0, 0.0, 0.0, 0.0, 0.0, 0.0, 0.0, 0.0, 0.0, 0.0, 0.0, 0.0, 0.0, 0.0, 0.0, 0.0, 0.0, 0.0, 0.0, 0.0, 0.0, 0.0, 0.0, 0.0, 0.0, 0.0, 0.0, 0.0, 0.0, 0.0, 0.0, 0.0, 0.0, 0.0, 0.0, 0.0, 0.0, 0.0, 0.0, 0.0, 0.0, 0.0, 0.0, 0.0, 0.0, 0.0, 0.0, 0.0, 0.0, 0.0, 0.0, 0.0, 0.0, 0.0, 0.0, 0.0, 0.0, 0.0, 0.0, 0.0, 0.0, 0.0, 0.0, 0.0, 0.0, 0.0, 0.0, 0.0, 0.0, 0.0, 0.0, 0.0, 0.0, 0.0, 0.0, 0.0, 0.0, 0.0, 0.0, 0.0, 0.0, 0.0, 0.0, 0.0, 0.0, 0.0, 0.0, 0.0, 0.0, 0.0, 0.0, 0.0, 0.0, 0.0, 0.0, 0.0, 0.0, 0.0, 0.0, 0.0, 0.0, 0.0, 0.0, 0.0, 0.0, 0.0, 0.0, 0.0, 0.0, 0.0, 0.0, 0.0, 0.0, 0.0, 0.0, 0.0, 0.0, 0.0, 0.0, 0.0, 0.0, 0.0, 0.0, 0.0, 0.0, 0.0, 0.0, 0.0, 0.0, 0.0, 0.0, 0.0, 0.0, 0.0, 0.0, 0.0, 0.0, 0.0, 0.0, 0.0, 0.0, 0.0, 0.0, 0.0, 0.0, 0.0, 0.0, 0.0, 0.0, 0.0, 0.0, 0.0, 0.0, 0.0, 0.0, 0.0, 0.0, 0.0, 0.0, 0.0, 0.0, 0.0, 0.0, 0.0, 0.0, 0.0, 0.0, 0.0, 0.0, 0.0, 0.0, 0.0, 0.0, 0.0, 0.0, 0.0, 0.0, 0.0, 0.0, 0.0, 0.0, 0.0, 0.0, 0.0, 0.0, 0.0, 0.0, 0.0, 0.0, 0.0, 0.0, 0.0, 0.0, 0.0, 0.0, 0.0, 0.0, 0.0, 0.0, 0.0, 0.0, 0.0, 0.0, 0.0, 0.0, 0.0, 0.0, 0.0, 0.0, 0.0, 0.0, 0.0, 0.0, 0.0, 0.0, 0.0, 0.0, 0.0, 0.0, 0.0, 0.0, 0.0, 0.0, 0.0, 0.0, 0.0, 0.0, 0.0, 0.0, 0.0, 0.0, 0.0, 0.0, 0.0, 0.0, 0.0, 0.0, 0.0, 0.0, 0.0, 0.0, 0.0, 0.0, 0.0, 0.0, 0.0, 0.0, 0.0, 0.0, 0.0, 0.0, 0.0, 0.0, 0.0, 0.0, 0.0, 0.0, 0.0, 0.0, 0.0, 0.0])
me_circle_006.materials.append(mat_leaves)
me_circle_006.update()
me_circle_007 = bpy.data.meshes.new('Circle.007')
me_circle_007.from_pydata([(0.3777, 0.2368, 0.1128), (0.2913, 0.2323, 0.1045), (0.2329, 0.2188, 0.09577), (0.1781, 0.1969, 0.08458), (0.1279, 0.1675, 0.07091), (0.08351, 0.1316, 0.0549), (0.04622, 0.09063, 0.03687), (0.01704, 0.0462, 0.01722), (0.01704, -0.0462, 0.01722), (0.04622, -0.09063, 0.03687), (0.08351, -0.1316, 0.0549), (0.1279, -0.1675, 0.07091), (0.1781, -0.1969, 0.08458), (0.2329, -0.2188, 0.09577), (0.2913, -0.2323, 0.1045), (0.3777, -0.2368, 0.1128), (0.4924, -0.2323, 0.118), (0.616, -0.2188, 0.1184), (0.7463, -0.1969, 0.1175), (0.8814, -0.1675, 0.1087), (1.019, -0.1316, 0.09081), (1.157, -0.09063, 0.06462), (1.293, -0.0462, 0.03148), (1.293, 0.0462, 0.03148), (1.157, 0.09063, 0.06462), (1.019, 0.1316, 0.09081), (0.8814, 0.1675, 0.1087), (0.7463, 0.1969, 0.1175), (0.616, 0.2188, 0.1184), (0.4924, 0.2323, 0.118), (0.1478, 0.1547, 0.07192), (0.1239, 0.1066, 0.05771), (0.1074, 0.05433, 0.04448), (0.1074, -0.05433, 0.04448), (0.1239, -0.1066, 0.05771), (0.1478, -0.1547, 0.07192), (0.2234, 0.1719, 0.08838), (0.2192, 0.1184, 0.08121), (0.2208, 0.06037, 0.07662), (0.2208, -0.06037, 0.07662), (0.2192, -0.1184, 0.08121), (0.2234, -0.1719, 0.08838), (0.3081, 0.1825, 0.1022), (0.3289, 0.1257, 0.1012), (0.3535, 0.06409, 0.1022), (0.3535, -0.06409, 0.1022), (0.3289, -0.1257, 0.1012), (0.3081, -0.1825, 0.1022), (0.4246, 0.1861, 0.114), (0.4742, 0.1282, 0.1157), (0.5257, 0.06534, 0.1174), (0.5257, -0.06534, 0.1174), (0.4742, -0.1282, 0.1157), (0.4246, -0.1861, 0.114), (0.5706, 0.1825, 0.1184), (0.6506, 0.1257, 0.1184), (0.7309, 0.06409, 0.1169), (0.7309, -0.06409, 0.1169), (0.6506, -0.1257, 0.1184), (0.5706, -0.1825, 0.1184), (0.7225, 0.1719, 0.1179), (0.8304, 0.1184, 0.1116), (0.9375, 0.06037, 0.09912), (0.9375, -0.06037, 0.09912), (0.8304, -0.1184, 0.1116), (0.7225, -0.1719, 0.1179), (0.8741, 0.1547, 0.1089), (1.003, 0.1066, 0.09166), (1.131, 0.05433, 0.06721), (1.131, -0.05433, 0.06721), (1.003, -0.1066, 0.09166), (0.8741, -0.1547, 0.1089), (0.0, -0.007614, 5.96e-08), (0.0, 0.007614, 5.96e-08), (1.404, 9.313e-10, 5.96e-08), (0.09999, -0.007614, 0.03861), (0.09999, 0.007614, 0.03861), (0.2274, -0.007614, 0.07668), (0.2274, 0.007614, 0.07668), (0.3784, -0.007614, 0.1049), (0.3784, 0.007614, 0.1049), (0.5721, -0.007614, 0.1183), (0.5721, 0.007614, 0.1183), (0.7998, -0.007614, 0.1128), (0.7998, 0.007614, 0.1128), (1.027, -0.007614, 0.08524), (1.027, 0.007614, 0.08524), (1.235, -0.007614, 0.04336), (1.235, 0.007613, 0.04336)], [], [(5, 30, 3, 4), (30, 36, 2, 3), (36, 42, 1, 2), (42, 48, 0, 1), (48, 54, 29, 0), (54, 60, 28, 29), (60, 66, 27, 28), (66, 25, 26, 27), (6, 31, 30, 5), (31, 37, 36, 30), (37, 43, 42, 36), (43, 49, 48, 42), (49, 55, 54, 48), (55, 61, 60, 54), (61, 67, 66, 60), (67, 24, 25, 66), (7, 32, 31, 6), (32, 38, 37, 31), (38, 44, 43, 37), (44, 50, 49, 43), (50, 56, 55, 49), (56, 62, 61, 55), (62, 68, 67, 61), (68, 23, 24, 67), (8, 33, 75, 72), (33, 39, 77, 75), (39, 45, 79, 77), (45, 51, 81, 79), (51, 57, 83, 81), (57, 63, 85, 83), (63, 69, 87, 85), (76, 78, 38, 32), (69, 22, 74, 87), (78, 80, 44, 38), (80, 82, 50, 44), (82, 84, 56, 50), (84, 86, 62, 56), (86, 88, 68, 62), (88, 74, 23, 68), (9, 34, 33, 8), (34, 40, 39, 33), (40, 46, 45, 39), (46, 52, 51, 45), (52, 58, 57, 51), (58, 64, 63, 57), (64, 70, 69, 63), (70, 21, 22, 69), (10, 35, 34, 9), (35, 41, 40, 34), (41, 47, 46, 40), (47, 53, 52, 46), (53, 59, 58, 52), (59, 65, 64, 58), (65, 71, 70, 64), (71, 20, 21, 70), (11, 12, 35, 10), (12, 13, 41, 35), (13, 14, 47, 41), (14, 15, 53, 47), (15, 16, 59, 53), (16, 17, 65, 59), (17, 18, 71, 65), (18, 19, 20, 71), (72, 75, 76, 73), (75, 77, 78, 76), (77, 79, 80, 78), (79, 81, 82, 80), (81, 83, 84, 82), (83, 85, 86, 84), (85, 87, 88, 86), (87, 74, 88), (73, 76, 32, 7)])
me_circle_007.polygons.foreach_set('use_smooth', [True] * 72)
_uv = me_circle_007.uv_layers.new(name='UVMap')
_uv.uv.foreach_set('vector', [0.0, 0.0, 0.0, 0.0, 0.0, 0.0, 0.0, 0.0, 0.0, 0.0, 0.0, 0.0, 0.0, 0.0, 0.0, 0.0, 0.0, 0.0, 0.0, 0.0, 0.0, 0.0, 0.0, 0.0, 0.0, 0.0, 0.0, 0.0, 0.0, 0.0, 0.0, 0.0, 0.0, 0.0, 0.0, 0.0, 0.0, 0.0, 0.0, 0.0, 0.0, 0.0, 0.0, 0.0, 0.0, 0.0, 0.0, 0.0, 0.0, 0.0, 0.0, 0.0, 0.0, 0.0, 0.0, 0.0, 0.0, 0.0, 0.0, 0.0, 0.0, 0.0, 0.0, 0.0, 0.0, 0.0, 0.0, 0.0, 0.0, 0.0, 0.0, 0.0, 0.0, 0.0, 0.0, 0.0, 0.0, 0.0, 0.0, 0.0, 0.0, 0.0, 0.0, 0.0, 0.0, 0.0, 0.0, 0.0, 0.0, 0.0, 0.0, 0.0, 0.0, 0.0, 0.0, 0.0, 0.0, 0.0, 0.0, 0.0, 0.0, 0.0, 0.0, 0.0, 0.0, 0.0, 0.0, 0.0, 0.0, 0.0, 0.0, 0.0, 0.0, 0.0, 0.0, 0.0, 0.0, 0.0, 0.0, 0.0, 0.0, 0.0, 0.0, 0.0, 0.0, 0.0, 0.0, 0.0, 0.0, 0.0, 0.0, 0.0, 0.0, 0.0, 0.0, 0.0, 0.0, 0.0, 0.0, 0.0, 0.0, 0.0, 0.0, 0.0, 0.0, 0.0, 0.0, 0.0, 0.0, 0.0, 0.0, 0.0, 0.0, 0.0, 0.0, 0.0, 0.0, 0.0, 0.0, 0.0, 0.0, 0.0, 0.0, 0.0, 0.0, 0.0, 0.0, 0.0, 0.0, 0.0, 0.0, 0.0, 0.0, 0.0, 0.0, 0.0, 0.0, 0.0, 0.0, 0.0, 0.0, 0.0, 0.0, 0.0, 0.0, 0.0, 0.0, 0.0, 0.0, 0.0, 0.0, 0.0, 0.0, 0.0, 0.0, 0.0, 0.0, 0.0, 0.0, 0.0, 0.0, 0.0, 0.0, 0.0, 0.0, 0.0, 0.0, 0.0, 0.0, 0.0, 0.0, 0.0, 0.0, 0.0, 0.0, 0.0, 0.0, 0.0, 0.0, 0.0, 0.0, 0.0, 0.0, 0.0, 0.0, 0.0, 0.0, 0.0, 0.0, 0.0, 0.0, 0.0, 0.0, 0.0, 0.0, 0.0, 0.0, 0.0, 0.0, 0.0, 0.0, 0.0, 0.0, 0.0, 0.0, 0.0, 0.0, 0.0, 0.0, 0.0, 0.0, 0.0, 0.0, 0.0, 0.0, 0.0, 0.0, 0.0, 0.0, 0.0, 0.0, 0.0, 0.0, 0.0, 0.0, 0.0, 0.0, 0.0, 0.0, 0.0, 0.0, 0.0, 0.0, 0.0, 0.0, 0.0, 0.0, 0.0, 0.0, 0.0, 0.0, 0.0, 0.0, 0.0, 0.0, 0.0, 0.0, 0.0, 0.0, 0.0, 0.0, 0.0, 0.0, 0.0, 0.0, 0.0, 0.0, 0.0, 0.0, 0.0, 0.0, 0.0, 0.0, 0.0, 0.0, 0.0, 0.0, 0.0, 0.0, 0.0, 0.0, 0.0, 0.0, 0.0, 0.0, 0.0, 0.0, 0.0, 0.0, 0.0, 0.0, 0.0, 0.0, 0.0, 0.0, 0.0, 0.0, 0.0, 0.0, 0.0, 0.0, 0.0, 0.0, 0.0, 0.0, 0.0, 0.0, 0.0, 0.0, 0.0, 0.0, 0.0, 0.0, 0.0, 0.0, 0.0, 0.0, 0.0, 0.0, 0.0, 0.0, 0.0, 0.0, 0.0, 0.0, 0.0, 0.0, 0.0, 0.0, 0.0, 0.0, 0.0, 0.0, 0.0, 0.0, 0.0, 0.0, 0.0, 0.0, 0.0, 0.0, 0.0, 0.0, 0.0, 0.0, 0.0, 0.0, 0.0, 0.0, 0.0, 0.0, 0.0, 0.0, 0.0, 0.0, 0.0, 0.0, 0.0, 0.0, 0.0, 0.0, 0.0, 0.0, 0.0, 0.0, 0.0, 0.0, 0.0, 0.0, 0.0, 0.0, 0.0, 0.0, 0.0, 0.0, 0.0, 0.0, 0.0, 0.0, 0.0, 0.0, 0.0, 0.0, 0.0, 0.0, 0.0, 0.0, 0.0, 0.0, 0.0, 0.0, 0.0, 0.0, 0.0, 0.0, 0.0, 0.0, 0.0, 0.0, 0.0, 0.0, 0.0, 0.0, 0.0, 0.0, 0.0, 0.0, 0.0, 0.0, 0.0, 0.0, 0.0, 0.0, 0.0, 0.0, 0.0, 0.0, 0.0, 0.0, 0.0, 0.0, 0.0, 0.0, 0.0, 0.0, 0.0, 0.0, 0.0, 0.0, 0.0, 0.0, 0.0, 0.0, 0.0, 0.0, 0.0, 0.0, 0.0, 0.0, 0.0, 0.0, 0.0, 0.0, 0.0, 0.0, 0.0, 0.0, 0.0, 0.0, 0.0, 0.0, 0.0, 0.0, 0.0, 0.0, 0.0, 0.0, 0.0, 0.0, 0.0, 0.0, 0.0, 0.0, 0.0, 0.0, 0.0, 0.0, 0.0, 0.0, 0.0, 0.0, 0.0, 0.0, 0.0, 0.0, 0.0, 0.0, 0.0, 0.0, 0.0, 0.0, 0.0, 0.0, 0.0, 0.0, 0.0, 0.0, 0.0, 0.0, 0.0, 0.0, 0.0, 0.0, 0.0, 0.0, 0.0, 0.0, 0.0, 0.0, 0.0, 0.0, 0.0, 0.0, 0.0, 0.0, 0.0, 0.0, 0.0, 0.0, 0.0, 0.0, 0.0, 0.0, 0.0, 0.0, 0.0, 0.0, 0.0, 0.0, 0.0, 0.0, 0.0, 0.0, 0.0, 0.0, 0.0, 0.0, 0.0, 0.0, 0.0, 0.0, 0.0, 0.0, 0.0, 0.0, 0.0, 0.0, 0.0, 0.0, 0.0, 0.0, 0.0, 0.0, 0.0])
me_circle_007.materials.append(mat_leaves)
me_circle_007.update()
me_circle_009 = bpy.data.meshes.new('Circle.009')
me_circle_009.from_pydata([(0.3777, 0.2368, 0.1128), (0.2913, 0.2323, 0.1045), (0.2329, 0.2188, 0.09577), (0.1781, 0.1969, 0.08458), (0.1279, 0.1675, 0.07091), (0.08351, 0.1316, 0.0549), (0.04622, 0.09063, 0.03687), (0.01704, 0.0462, 0.01722), (0.01704, -0.0462, 0.01722), (0.04622, -0.09063, 0.03687), (0.08351, -0.1316, 0.0549), (0.1279, -0.1675, 0.07091), (0.1781, -0.1969, 0.08458), (0.2329, -0.2188, 0.09577), (0.2913, -0.2323, 0.1045), (0.3777, -0.2368, 0.1128), (0.4924, -0.2323, 0.118), (0.616, -0.2188, 0.1184), (0.7463, -0.1969, 0.1175), (0.8814, -0.1675, 0.1087), (1.019, -0.1316, 0.09081), (1.157, -0.09063, 0.06462), (1.293, -0.0462, 0.03148), (1.293, 0.0462, 0.03148), (1.157, 0.09063, 0.06462), (1.019, 0.1316, 0.09081), (0.8814, 0.1675, 0.1087), (0.7463, 0.1969, 0.1175), (0.616, 0.2188, 0.1184), (0.4924, 0.2323, 0.118), (0.1478, 0.1547, 0.07192), (0.1239, 0.1066, 0.05771), (0.1074, 0.05433, 0.04448), (0.1074, -0.05433, 0.04448), (0.1239, -0.1066, 0.05771), (0.1478, -0.1547, 0.07192), (0.2234, 0.1719, 0.08838), (0.2192, 0.1184, 0.08121), (0.2208, 0.06037, 0.07662), (0.2208, -0.06037, 0.07662), (0.2192, -0.1184, 0.08121), (0.2234, -0.1719, 0.08838), (0.3081, 0.1825, 0.1022), (0.3289, 0.1257, 0.1012), (0.3535, 0.06409, 0.1022), (0.3535, -0.06409, 0.1022), (0.3289, -0.1257, 0.1012), (0.3081, -0.1825, 0.1022), (0.4246, 0.1861, 0.114), (0.4742, 0.1282, 0.1157), (0.5257, 0.06534, 0.1174), (0.5257, -0.06534, 0.1174), (0.4742, -0.1282, 0.1157), (0.4246, -0.1861, 0.114), (0.5706, 0.1825, 0.1184), (0.6506, 0.1257, 0.1184), (0.7309, 0.06409, 0.1169), (0.7309, -0.06409, 0.1169), (0.6506, -0.1257, 0.1184), (0.5706, -0.1825, 0.1184), (0.7225, 0.1719, 0.1179), (0.8304, 0.1184, 0.1116), (0.9375, 0.06037, 0.09912), (0.9375, -0.06037, 0.09912), (0.8304, -0.1184, 0.1116), (0.7225, -0.1719, 0.1179), (0.8741, 0.1547, 0.1089), (1.003, 0.1066, 0.09166), (1.131, 0.05433, 0.06721), (1.131, -0.05433, 0.06721), (1.003, -0.1066, 0.09166), (0.8741, -0.1547, 0.1089), (0.0, -0.007614, 5.96e-08), (0.0, 0.007614, 5.96e-08), (1.404, 9.313e-10, 5.96e-08), (0.09999, -0.007614, 0.03861), (0.09999, 0.007614, 0.03861), (0.2274, -0.007614, 0.07668), (0.2274, 0.007614, 0.07668), (0.3784, -0.007614, 0.1049), (0.3784, 0.007614, 0.1049), (0.5721, -0.007614, 0.1183), (0.5721, 0.007614, 0.1183), (0.7998, -0.007614, 0.1128), (0.7998, 0.007614, 0.1128), (1.027, -0.007614, 0.08524), (1.027, 0.007614, 0.08524), (1.235, -0.007614, 0.04336), (1.235, 0.007613, 0.04336)], [], [(5, 30, 3, 4), (30, 36, 2, 3), (36, 42, 1, 2), (42, 48, 0, 1), (48, 54, 29, 0), (54, 60, 28, 29), (60, 66, 27, 28), (66, 25, 26, 27), (6, 31, 30, 5), (31, 37, 36, 30), (37, 43, 42, 36), (43, 49, 48, 42), (49, 55, 54, 48), (55, 61, 60, 54), (61, 67, 66, 60), (67, 24, 25, 66), (7, 32, 31, 6), (32, 38, 37, 31), (38, 44, 43, 37), (44, 50, 49, 43), (50, 56, 55, 49), (56, 62, 61, 55), (62, 68, 67, 61), (68, 23, 24, 67), (8, 33, 75, 72), (33, 39, 77, 75), (39, 45, 79, 77), (45, 51, 81, 79), (51, 57, 83, 81), (57, 63, 85, 83), (63, 69, 87, 85), (76, 78, 38, 32), (69, 22, 74, 87), (78, 80, 44, 38), (80, 82, 50, 44), (82, 84, 56, 50), (84, 86, 62, 56), (86, 88, 68, 62), (88, 74, 23, 68), (9, 34, 33, 8), (34, 40, 39, 33), (40, 46, 45, 39), (46, 52, 51, 45), (52, 58, 57, 51), (58, 64, 63, 57), (64, 70, 69, 63), (70, 21, 22, 69), (10, 35, 34, 9), (35, 41, 40, 34), (41, 47, 46, 40), (47, 53, 52, 46), (53, 59, 58, 52), (59, 65, 64, 58), (65, 71, 70, 64), (71, 20, 21, 70), (11, 12, 35, 10), (12, 13, 41, 35), (13, 14, 47, 41), (14, 15, 53, 47), (15, 16, 59, 53), (16, 17, 65, 59), (17, 18, 71, 65), (18, 19, 20, 71), (72, 75, 76, 73), (75, 77, 78, 76), (77, 79, 80, 78), (79, 81, 82, 80), (81, 83, 84, 82), (83, 85, 86, 84), (85, 87, 88, 86), (87, 74, 88), (73, 76, 32, 7)])
me_circle_009.polygons.foreach_set('use_smooth', [True] * 72)
_uv = me_circle_009.uv_layers.new(name='UVMap')
_uv.uv.foreach_set('vector', [0.0, 0.0, 0.0, 0.0, 0.0, 0.0, 0.0, 0.0, 0.0, 0.0, 0.0, 0.0, 0.0, 0.0, 0.0, 0.0, 0.0, 0.0, 0.0, 0.0, 0.0, 0.0, 0.0, 0.0, 0.0, 0.0, 0.0, 0.0, 0.0, 0.0, 0.0, 0.0, 0.0, 0.0, 0.0, 0.0, 0.0, 0.0, 0.0, 0.0, 0.0, 0.0, 0.0, 0.0, 0.0, 0.0, 0.0, 0.0, 0.0, 0.0, 0.0, 0.0, 0.0, 0.0, 0.0, 0.0, 0.0, 0.0, 0.0, 0.0, 0.0, 0.0, 0.0, 0.0, 0.0, 0.0, 0.0, 0.0, 0.0, 0.0, 0.0, 0.0, 0.0, 0.0, 0.0, 0.0, 0.0, 0.0, 0.0, 0.0, 0.0, 0.0, 0.0, 0.0, 0.0, 0.0, 0.0, 0.0, 0.0, 0.0, 0.0, 0.0, 0.0, 0.0, 0.0, 0.0, 0.0, 0.0, 0.0, 0.0, 0.0, 0.0, 0.0, 0.0, 0.0, 0.0, 0.0, 0.0, 0.0, 0.0, 0.0, 0.0, 0.0, 0.0, 0.0, 0.0, 0.0, 0.0, 0.0, 0.0, 0.0, 0.0, 0.0, 0.0, 0.0, 0.0, 0.0, 0.0, 0.0, 0.0, 0.0, 0.0, 0.0, 0.0, 0.0, 0.0, 0.0, 0.0, 0.0, 0.0, 0.0, 0.0, 0.0, 0.0, 0.0, 0.0, 0.0, 0.0, 0.0, 0.0, 0.0, 0.0, 0.0, 0.0, 0.0, 0.0, 0.0, 0.0, 0.0, 0.0, 0.0, 0.0, 0.0, 0.0, 0.0, 0.0, 0.0, 0.0, 0.0, 0.0, 0.0, 0.0, 0.0, 0.0, 0.0, 0.0, 0.0, 0.0, 0.0, 0.0, 0.0, 0.0, 0.0, 0.0, 0.0, 0.0, 0.0, 0.0, 0.0, 0.0, 0.0, 0.0, 0.0, 0.0, 0.0, 0.0, 0.0, 0.0, 0.0, 0.0, 0.0, 0.0, 0.0, 0.0, 0.0, 0.0, 0.0, 0.0, 0.0, 0.0, 0.0, 0.0, 0.0, 0.0, 0.0, 0.0, 0.0, 0.0, 0.0, 0.0, 0.0, 0.0, 0.0, 0.0, 0.0, 0.0, 0.0, 0.0, 0.0, 0.0, 0.0, 0.0, 0.0, 0.0, 0.0, 0.0, 0.0, 0.0, 0.0, 0.0, 0.0, 0.0, 0.0, 0.0, 0.0, 0.0, 0.0, 0.0, 0.0, 0.0, 0.0, 0.0, 0.0, 0.0, 0.0, 0.0, 0.0, 0.0, 0.0, 0.0, 0.0, 0.0, 0.0, 0.0, 0.0, 0.0, 0.0, 0.0, 0.0, 0.0, 0.0, 0.0, 0.0, 0.0, 0.0, 0.0, 0.0, 0.0, 0.0, 0.0, 0.0, 0.0, 0.0, 0.0, 0.0, 0.0, 0.0, 0.0, 0.0, 0.0, 0.0, 0.0, 0.0, 0.0, 0.0, 0.0, 0.0, 0.0, 0.0, 0.0, 0.0, 0.0, 0.0, 0.0, 0.0, 0.0, 0.0, 0.0, 0.0, 0.0, 0.0, 0.0, 0.0, 0.0, 0.0, 0.0, 0.0, 0.0, 0.0, 0.0, 0.0, 0.0, 0.0, 0.0, 0.0, 0.0, 0.0, 0.0, 0.0, 0.0, 0.0, 0.0, 0.0, 0.0, 0.0, 0.0, 0.0, 0.0, 0.0, 0.0, 0.0, 0.0, 0.0, 0.0, 0.0, 0.0, 0.0, 0.0, 0.0, 0.0, 0.0, 0.0, 0.0, 0.0, 0.0, 0.0, 0.0, 0.0, 0.0, 0.0, 0.0, 0.0, 0.0, 0.0, 0.0, 0.0, 0.0, 0.0, 0.0, 0.0, 0.0, 0.0, 0.0, 0.0, 0.0, 0.0, 0.0, 0.0, 0.0, 0.0, 0.0, 0.0, 0.0, 0.0, 0.0, 0.0, 0.0, 0.0, 0.0, 0.0, 0.0, 0.0, 0.0, 0.0, 0.0, 0.0, 0.0, 0.0, 0.0, 0.0, 0.0, 0.0, 0.0, 0.0, 0.0, 0.0, 0.0, 0.0, 0.0, 0.0, 0.0, 0.0, 0.0, 0.0, 0.0, 0.0, 0.0, 0.0, 0.0, 0.0, 0.0, 0.0, 0.0, 0.0, 0.0, 0.0, 0.0, 0.0, 0.0, 0.0, 0.0, 0.0, 0.0, 0.0, 0.0, 0.0, 0.0, 0.0, 0.0, 0.0, 0.0, 0.0, 0.0, 0.0, 0.0, 0.0, 0.0, 0.0, 0.0, 0.0, 0.0, 0.0, 0.0, 0.0, 0.0, 0.0, 0.0, 0.0, 0.0, 0.0, 0.0, 0.0, 0.0, 0.0, 0.0, 0.0, 0.0, 0.0, 0.0, 0.0, 0.0, 0.0, 0.0, 0.0, 0.0, 0.0, 0.0, 0.0, 0.0, 0.0, 0.0, 0.0, 0.0, 0.0, 0.0, 0.0, 0.0, 0.0, 0.0, 0.0, 0.0, 0.0, 0.0, 0.0, 0.0, 0.0, 0.0, 0.0, 0.0, 0.0, 0.0, 0.0, 0.0, 0.0, 0.0, 0.0, 0.0, 0.0, 0.0, 0.0, 0.0, 0.0, 0.0, 0.0, 0.0, 0.0, 0.0, 0.0, 0.0, 0.0, 0.0, 0.0, 0.0, 0.0, 0.0, 0.0, 0.0, 0.0, 0.0, 0.0, 0.0, 0.0, 0.0, 0.0, 0.0, 0.0, 0.0, 0.0, 0.0, 0.0, 0.0, 0.0, 0.0, 0.0, 0.0, 0.0, 0.0, 0.0, 0.0, 0.0, 0.0, 0.0, 0.0, 0.0, 0.0, 0.0, 0.0, 0.0, 0.0, 0.0, 0.0, 0.0, 0.0, 0.0, 0.0, 0.0, 0.0, 0.0, 0.0, 0.0, 0.0, 0.0, 0.0, 0.0])
me_circle_009.materials.append(mat_leaves)
me_circle_009.update()
me_circle_010 = bpy.data.meshes.new('Circle.010')
me_circle_010.from_pydata([(0.3777, 0.2368, 0.1128), (0.2913, 0.2323, 0.1045), (0.2329, 0.2188, 0.09577), (0.1781, 0.1969, 0.08458), (0.1279, 0.1675, 0.07091), (0.08351, 0.1316, 0.0549), (0.04622, 0.09063, 0.03687), (0.01704, 0.0462, 0.01722), (0.01704, -0.0462, 0.01722), (0.04622, -0.09063, 0.03687), (0.08351, -0.1316, 0.0549), (0.1279, -0.1675, 0.07091), (0.1781, -0.1969, 0.08458), (0.2329, -0.2188, 0.09577), (0.2913, -0.2323, 0.1045), (0.3777, -0.2368, 0.1128), (0.4924, -0.2323, 0.118), (0.616, -0.2188, 0.1184), (0.7463, -0.1969, 0.1175), (0.8814, -0.1675, 0.1087), (1.019, -0.1316, 0.09081), (1.157, -0.09063, 0.06462), (1.293, -0.0462, 0.03148), (1.293, 0.0462, 0.03148), (1.157, 0.09063, 0.06462), (1.019, 0.1316, 0.09081), (0.8814, 0.1675, 0.1087), (0.7463, 0.1969, 0.1175), (0.616, 0.2188, 0.1184), (0.4924, 0.2323, 0.118), (0.1478, 0.1547, 0.07192), (0.1239, 0.1066, 0.05771), (0.1074, 0.05433, 0.04448), (0.1074, -0.05433, 0.04448), (0.1239, -0.1066, 0.05771), (0.1478, -0.1547, 0.07192), (0.2234, 0.1719, 0.08838), (0.2192, 0.1184, 0.08121), (0.2208, 0.06037, 0.07662), (0.2208, -0.06037, 0.07662), (0.2192, -0.1184, 0.08121), (0.2234, -0.1719, 0.08838), (0.3081, 0.1825, 0.1022), (0.3289, 0.1257, 0.1012), (0.3535, 0.06409, 0.1022), (0.3535, -0.06409, 0.1022), (0.3289, -0.1257, 0.1012), (0.3081, -0.1825, 0.1022), (0.4246, 0.1861, 0.114), (0.4742, 0.1282, 0.1157), (0.5257, 0.06534, 0.1174), (0.5257, -0.06534, 0.1174), (0.4742, -0.1282, 0.1157), (0.4246, -0.1861, 0.114), (0.5706, 0.1825, 0.1184), (0.6506, 0.1257, 0.1184), (0.7309, 0.06409, 0.1169), (0.7309, -0.06409, 0.1169), (0.6506, -0.1257, 0.1184), (0.5706, -0.1825, 0.1184), (0.7225, 0.1719, 0.1179), (0.8304, 0.1184, 0.1116), (0.9375, 0.06037, 0.09912), (0.9375, -0.06037, 0.09912), (0.8304, -0.1184, 0.1116), (0.7225, -0.1719, 0.1179), (0.8741, 0.1547, 0.1089), (1.003, 0.1066, 0.09166), (1.131, 0.05433, 0.06721), (1.131, -0.05433, 0.06721), (1.003, -0.1066, 0.09166), (0.8741, -0.1547, 0.1089), (0.0, -0.007614, 5.96e-08), (0.0, 0.007614, 5.96e-08), (1.404, 9.313e-10, 5.96e-08), (0.09999, -0.007614, 0.03861), (0.09999, 0.007614, 0.03861), (0.2274, -0.007614, 0.07668), (0.2274, 0.007614, 0.07668), (0.3784, -0.007614, 0.1049), (0.3784, 0.007614, 0.1049), (0.5721, -0.007614, 0.1183), (0.5721, 0.007614, 0.1183), (0.7998, -0.007614, 0.1128), (0.7998, 0.007614, 0.1128), (1.027, -0.007614, 0.08524), (1.027, 0.007614, 0.08524), (1.235, -0.007614, 0.04336), (1.235, 0.007613, 0.04336)], [], [(5, 30, 3, 4), (30, 36, 2, 3), (36, 42, 1, 2), (42, 48, 0, 1), (48, 54, 29, 0), (54, 60, 28, 29), (60, 66, 27, 28), (66, 25, 26, 27), (6, 31, 30, 5), (31, 37, 36, 30), (37, 43, 42, 36), (43, 49, 48, 42), (49, 55, 54, 48), (55, 61, 60, 54), (61, 67, 66, 60), (67, 24, 25, 66), (7, 32, 31, 6), (32, 38, 37, 31), (38, 44, 43, 37), (44, 50, 49, 43), (50, 56, 55, 49), (56, 62, 61, 55), (62, 68, 67, 61), (68, 23, 24, 67), (8, 33, 75, 72), (33, 39, 77, 75), (39, 45, 79, 77), (45, 51, 81, 79), (51, 57, 83, 81), (57, 63, 85, 83), (63, 69, 87, 85), (76, 78, 38, 32), (69, 22, 74, 87), (78, 80, 44, 38), (80, 82, 50, 44), (82, 84, 56, 50), (84, 86, 62, 56), (86, 88, 68, 62), (88, 74, 23, 68), (9, 34, 33, 8), (34, 40, 39, 33), (40, 46, 45, 39), (46, 52, 51, 45), (52, 58, 57, 51), (58, 64, 63, 57), (64, 70, 69, 63), (70, 21, 22, 69), (10, 35, 34, 9), (35, 41, 40, 34), (41, 47, 46, 40), (47, 53, 52, 46), (53, 59, 58, 52), (59, 65, 64, 58), (65, 71, 70, 64), (71, 20, 21, 70), (11, 12, 35, 10), (12, 13, 41, 35), (13, 14, 47, 41), (14, 15, 53, 47), (15, 16, 59, 53), (16, 17, 65, 59), (17, 18, 71, 65), (18, 19, 20, 71), (72, 75, 76, 73), (75, 77, 78, 76), (77, 79, 80, 78), (79, 81, 82, 80), (81, 83, 84, 82), (83, 85, 86, 84), (85, 87, 88, 86), (87, 74, 88), (73, 76, 32, 7)])
me_circle_010.polygons.foreach_set('use_smooth', [True] * 72)
_uv = me_circle_010.uv_layers.new(name='UVMap')
_uv.uv.foreach_set('vector', [0.0, 0.0, 0.0, 0.0, 0.0, 0.0, 0.0, 0.0, 0.0, 0.0, 0.0, 0.0, 0.0, 0.0, 0.0, 0.0, 0.0, 0.0, 0.0, 0.0, 0.0, 0.0, 0.0, 0.0, 0.0, 0.0, 0.0, 0.0, 0.0, 0.0, 0.0, 0.0, 0.0, 0.0, 0.0, 0.0, 0.0, 0.0, 0.0, 0.0, 0.0, 0.0, 0.0, 0.0, 0.0, 0.0, 0.0, 0.0, 0.0, 0.0, 0.0, 0.0, 0.0, 0.0, 0.0, 0.0, 0.0, 0.0, 0.0, 0.0, 0.0, 0.0, 0.0, 0.0, 0.0, 0.0, 0.0, 0.0, 0.0, 0.0, 0.0, 0.0, 0.0, 0.0, 0.0, 0.0, 0.0, 0.0, 0.0, 0.0, 0.0, 0.0, 0.0, 0.0, 0.0, 0.0, 0.0, 0.0, 0.0, 0.0, 0.0, 0.0, 0.0, 0.0, 0.0, 0.0, 0.0, 0.0, 0.0, 0.0, 0.0, 0.0, 0.0, 0.0, 0.0, 0.0, 0.0, 0.0, 0.0, 0.0, 0.0, 0.0, 0.0, 0.0, 0.0, 0.0, 0.0, 0.0, 0.0, 0.0, 0.0, 0.0, 0.0, 0.0, 0.0, 0.0, 0.0, 0.0, 0.0, 0.0, 0.0, 0.0, 0.0, 0.0, 0.0, 0.0, 0.0, 0.0, 0.0, 0.0, 0.0, 0.0, 0.0, 0.0, 0.0, 0.0, 0.0, 0.0, 0.0, 0.0, 0.0, 0.0, 0.0, 0.0, 0.0, 0.0, 0.0, 0.0, 0.0, 0.0, 0.0, 0.0, 0.0, 0.0, 0.0, 0.0, 0.0, 0.0, 0.0, 0.0, 0.0, 0.0, 0.0, 0.0, 0.0, 0.0, 0.0, 0.0, 0.0, 0.0, 0.0, 0.0, 0.0, 0.0, 0.0, 0.0, 0.0, 0.0, 0.0, 0.0, 0.0, 0.0, 0.0, 0.0, 0.0, 0.0, 0.0, 0.0, 0.0, 0.0, 0.0, 0.0, 0.0, 0.0, 0.0, 0.0, 0.0, 0.0, 0.0, 0.0, 0.0, 0.0, 0.0, 0.0, 0.0, 0.0, 0.0, 0.0, 0.0, 0.0, 0.0, 0.0, 0.0, 0.0, 0.0, 0.0, 0.0, 0.0, 0.0, 0.0, 0.0, 0.0, 0.0, 0.0, 0.0, 0.0, 0.0, 0.0, 0.0, 0.0, 0.0, 0.0, 0.0, 0.0, 0.0, 0.0, 0.0, 0.0, 0.0, 0.0, 0.0, 0.0, 0.0, 0.0, 0.0, 0.0, 0.0, 0.0, 0.0, 0.0, 0.0, 0.0, 0.0, 0.0, 0.0, 0.0, 0.0, 0.0, 0.0, 0.0, 0.0, 0.0, 0.0, 0.0, 0.0, 0.0, 0.0, 0.0, 0.0, 0.0, 0.0, 0.0, 0.0, 0.0, 0.0, 0.0, 0.0, 0.0, 0.0, 0.0, 0.0, 0.0, 0.0, 0.0, 0.0, 0.0, 0.0, 0.0, 0.0, 0.0, 0.0, 0.0, 0.0, 0.0, 0.0, 0.0, 0.0, 0.0, 0.0, 0.0, 0.0, 0.0, 0.0, 0.0, 0.0, 0.0, 0.0, 0.0, 0.0, 0.0, 0.0, 0.0, 0.0, 0.0, 0.0, 0.0, 0.0, 0.0, 0.0, 0.0, 0.0, 0.0, 0.0, 0.0, 0.0, 0.0, 0.0, 0.0, 0.0, 0.0, 0.0, 0.0, 0.0, 0.0, 0.0, 0.0, 0.0, 0.0, 0.0, 0.0, 0.0, 0.0, 0.0, 0.0, 0.0, 0.0, 0.0, 0.0, 0.0, 0.0, 0.0, 0.0, 0.0, 0.0, 0.0, 0.0, 0.0, 0.0, 0.0, 0.0, 0.0, 0.0, 0.0, 0.0, 0.0, 0.0, 0.0, 0.0, 0.0, 0.0, 0.0, 0.0, 0.0, 0.0, 0.0, 0.0, 0.0, 0.0, 0.0, 0.0, 0.0, 0.0, 0.0, 0.0, 0.0, 0.0, 0.0, 0.0, 0.0, 0.0, 0.0, 0.0, 0.0, 0.0, 0.0, 0.0, 0.0, 0.0, 0.0, 0.0, 0.0, 0.0, 0.0, 0.0, 0.0, 0.0, 0.0, 0.0, 0.0, 0.0, 0.0, 0.0, 0.0, 0.0, 0.0, 0.0, 0.0, 0.0, 0.0, 0.0, 0.0, 0.0, 0.0, 0.0, 0.0, 0.0, 0.0, 0.0, 0.0, 0.0, 0.0, 0.0, 0.0, 0.0, 0.0, 0.0, 0.0, 0.0, 0.0, 0.0, 0.0, 0.0, 0.0, 0.0, 0.0, 0.0, 0.0, 0.0, 0.0, 0.0, 0.0, 0.0, 0.0, 0.0, 0.0, 0.0, 0.0, 0.0, 0.0, 0.0, 0.0, 0.0, 0.0, 0.0, 0.0, 0.0, 0.0, 0.0, 0.0, 0.0, 0.0, 0.0, 0.0, 0.0, 0.0, 0.0, 0.0, 0.0, 0.0, 0.0, 0.0, 0.0, 0.0, 0.0, 0.0, 0.0, 0.0, 0.0, 0.0, 0.0, 0.0, 0.0, 0.0, 0.0, 0.0, 0.0, 0.0, 0.0, 0.0, 0.0, 0.0, 0.0, 0.0, 0.0, 0.0, 0.0, 0.0, 0.0, 0.0, 0.0, 0.0, 0.0, 0.0, 0.0, 0.0, 0.0, 0.0, 0.0, 0.0, 0.0, 0.0, 0.0, 0.0, 0.0, 0.0, 0.0, 0.0, 0.0, 0.0, 0.0, 0.0, 0.0, 0.0, 0.0, 0.0, 0.0, 0.0, 0.0, 0.0, 0.0, 0.0, 0.0, 0.0, 0.0, 0.0, 0.0, 0.0, 0.0, 0.0, 0.0, 0.0, 0.0, 0.0, 0.0, 0.0, 0.0, 0.0, 0.0, 0.0, 0.0, 0.0, 0.0, 0.0, 0.0])
me_circle_010.materials.append(mat_leaves)
me_circle_010.update()
me_circle_012 = bpy.data.meshes.new('Circle.012')
me_circle_012.from_pydata([(0.3777, 0.2368, 0.1128), (0.2913, 0.2323, 0.1045), (0.2329, 0.2188, 0.09577), (0.1781, 0.1969, 0.08458), (0.1279, 0.1675, 0.07091), (0.08351, 0.1316, 0.0549), (0.04622, 0.09063, 0.03687), (0.01704, 0.0462, 0.01722), (0.01704, -0.0462, 0.01722), (0.04622, -0.09063, 0.03687), (0.08351, -0.1316, 0.0549), (0.1279, -0.1675, 0.07091), (0.1781, -0.1969, 0.08458), (0.2329, -0.2188, 0.09577), (0.2913, -0.2323, 0.1045), (0.3777, -0.2368, 0.1128), (0.4924, -0.2323, 0.118), (0.616, -0.2188, 0.1184), (0.7463, -0.1969, 0.1175), (0.8814, -0.1675, 0.1087), (1.019, -0.1316, 0.09081), (1.157, -0.09063, 0.06462), (1.293, -0.0462, 0.03148), (1.293, 0.0462, 0.03148), (1.157, 0.09063, 0.06462), (1.019, 0.1316, 0.09081), (0.8814, 0.1675, 0.1087), (0.7463, 0.1969, 0.1175), (0.616, 0.2188, 0.1184), (0.4924, 0.2323, 0.118), (0.1478, 0.1547, 0.07192), (0.1239, 0.1066, 0.05771), (0.1074, 0.05433, 0.04448), (0.1074, -0.05433, 0.04448), (0.1239, -0.1066, 0.05771), (0.1478, -0.1547, 0.07192), (0.2234, 0.1719, 0.08838), (0.2192, 0.1184, 0.08121), (0.2208, 0.06037, 0.07662), (0.2208, -0.06037, 0.07662), (0.2192, -0.1184, 0.08121), (0.2234, -0.1719, 0.08838), (0.3081, 0.1825, 0.1022), (0.3289, 0.1257, 0.1012), (0.3535, 0.06409, 0.1022), (0.3535, -0.06409, 0.1022), (0.3289, -0.1257, 0.1012), (0.3081, -0.1825, 0.1022), (0.4246, 0.1861, 0.114), (0.4742, 0.1282, 0.1157), (0.5257, 0.06534, 0.1174), (0.5257, -0.06534, 0.1174), (0.4742, -0.1282, 0.1157), (0.4246, -0.1861, 0.114), (0.5706, 0.1825, 0.1184), (0.6506, 0.1257, 0.1184), (0.7309, 0.06409, 0.1169), (0.7309, -0.06409, 0.1169), (0.6506, -0.1257, 0.1184), (0.5706, -0.1825, 0.1184), (0.7225, 0.1719, 0.1179), (0.8304, 0.1184, 0.1116), (0.9375, 0.06037, 0.09912), (0.9375, -0.06037, 0.09912), (0.8304, -0.1184, 0.1116), (0.7225, -0.1719, 0.1179), (0.8741, 0.1547, 0.1089), (1.003, 0.1066, 0.09166), (1.131, 0.05433, 0.06721), (1.131, -0.05433, 0.06721), (1.003, -0.1066, 0.09166), (0.8741, -0.1547, 0.1089), (0.0, -0.007614, 5.96e-08), (0.0, 0.007614, 5.96e-08), (1.404, 9.313e-10, 5.96e-08), (0.09999, -0.007614, 0.03861), (0.09999, 0.007614, 0.03861), (0.2274, -0.007614, 0.07668), (0.2274, 0.007614, 0.07668), (0.3784, -0.007614, 0.1049), (0.3784, 0.007614, 0.1049), (0.5721, -0.007614, 0.1183), (0.5721, 0.007614, 0.1183), (0.7998, -0.007614, 0.1128), (0.7998, 0.007614, 0.1128), (1.027, -0.007614, 0.08524), (1.027, 0.007614, 0.08524), (1.235, -0.007614, 0.04336), (1.235, 0.007613, 0.04336)], [], [(5, 30, 3, 4), (30, 36, 2, 3), (36, 42, 1, 2), (42, 48, 0, 1), (48, 54, 29, 0), (54, 60, 28, 29), (60, 66, 27, 28), (66, 25, 26, 27), (6, 31, 30, 5), (31, 37, 36, 30), (37, 43, 42, 36), (43, 49, 48, 42), (49, 55, 54, 48), (55, 61, 60, 54), (61, 67, 66, 60), (67, 24, 25, 66), (7, 32, 31, 6), (32, 38, 37, 31), (38, 44, 43, 37), (44, 50, 49, 43), (50, 56, 55, 49), (56, 62, 61, 55), (62, 68, 67, 61), (68, 23, 24, 67), (8, 33, 75, 72), (33, 39, 77, 75), (39, 45, 79, 77), (45, 51, 81, 79), (51, 57, 83, 81), (57, 63, 85, 83), (63, 69, 87, 85), (76, 78, 38, 32), (69, 22, 74, 87), (78, 80, 44, 38), (80, 82, 50, 44), (82, 84, 56, 50), (84, 86, 62, 56), (86, 88, 68, 62), (88, 74, 23, 68), (9, 34, 33, 8), (34, 40, 39, 33), (40, 46, 45, 39), (46, 52, 51, 45), (52, 58, 57, 51), (58, 64, 63, 57), (64, 70, 69, 63), (70, 21, 22, 69), (10, 35, 34, 9), (35, 41, 40, 34), (41, 47, 46, 40), (47, 53, 52, 46), (53, 59, 58, 52), (59, 65, 64, 58), (65, 71, 70, 64), (71, 20, 21, 70), (11, 12, 35, 10), (12, 13, 41, 35), (13, 14, 47, 41), (14, 15, 53, 47), (15, 16, 59, 53), (16, 17, 65, 59), (17, 18, 71, 65), (18, 19, 20, 71), (72, 75, 76, 73), (75, 77, 78, 76), (77, 79, 80, 78), (79, 81, 82, 80), (81, 83, 84, 82), (83, 85, 86, 84), (85, 87, 88, 86), (87, 74, 88), (73, 76, 32, 7)])
me_circle_012.polygons.foreach_set('use_smooth', [True] * 72)
_uv = me_circle_012.uv_layers.new(name='UVMap')
_uv.uv.foreach_set('vector', [0.0, 0.0, 0.0, 0.0, 0.0, 0.0, 0.0, 0.0, 0.0, 0.0, 0.0, 0.0, 0.0, 0.0, 0.0, 0.0, 0.0, 0.0, 0.0, 0.0, 0.0, 0.0, 0.0, 0.0, 0.0, 0.0, 0.0, 0.0, 0.0, 0.0, 0.0, 0.0, 0.0, 0.0, 0.0, 0.0, 0.0, 0.0, 0.0, 0.0, 0.0, 0.0, 0.0, 0.0, 0.0, 0.0, 0.0, 0.0, 0.0, 0.0, 0.0, 0.0, 0.0, 0.0, 0.0, 0.0, 0.0, 0.0, 0.0, 0.0, 0.0, 0.0, 0.0, 0.0, 0.0, 0.0, 0.0, 0.0, 0.0, 0.0, 0.0, 0.0, 0.0, 0.0, 0.0, 0.0, 0.0, 0.0, 0.0, 0.0, 0.0, 0.0, 0.0, 0.0, 0.0, 0.0, 0.0, 0.0, 0.0, 0.0, 0.0, 0.0, 0.0, 0.0, 0.0, 0.0, 0.0, 0.0, 0.0, 0.0, 0.0, 0.0, 0.0, 0.0, 0.0, 0.0, 0.0, 0.0, 0.0, 0.0, 0.0, 0.0, 0.0, 0.0, 0.0, 0.0, 0.0, 0.0, 0.0, 0.0, 0.0, 0.0, 0.0, 0.0, 0.0, 0.0, 0.0, 0.0, 0.0, 0.0, 0.0, 0.0, 0.0, 0.0, 0.0, 0.0, 0.0, 0.0, 0.0, 0.0, 0.0, 0.0, 0.0, 0.0, 0.0, 0.0, 0.0, 0.0, 0.0, 0.0, 0.0, 0.0, 0.0, 0.0, 0.0, 0.0, 0.0, 0.0, 0.0, 0.0, 0.0, 0.0, 0.0, 0.0, 0.0, 0.0, 0.0, 0.0, 0.0, 0.0, 0.0, 0.0, 0.0, 0.0, 0.0, 0.0, 0.0, 0.0, 0.0, 0.0, 0.0, 0.0, 0.0, 0.0, 0.0, 0.0, 0.0, 0.0, 0.0, 0.0, 0.0, 0.0, 0.0, 0.0, 0.0, 0.0, 0.0, 0.0, 0.0, 0.0, 0.0, 0.0, 0.0, 0.0, 0.0, 0.0, 0.0, 0.0, 0.0, 0.0, 0.0, 0.0, 0.0, 0.0, 0.0, 0.0, 0.0, 0.0, 0.0, 0.0, 0.0, 0.0, 0.0, 0.0, 0.0, 0.0, 0.0, 0.0, 0.0, 0.0, 0.0, 0.0, 0.0, 0.0, 0.0, 0.0, 0.0, 0.0, 0.0, 0.0, 0.0, 0.0, 0.0, 0.0, 0.0, 0.0, 0.0, 0.0, 0.0, 0.0, 0.0, 0.0, 0.0, 0.0, 0.0, 0.0, 0.0, 0.0, 0.0, 0.0, 0.0, 0.0, 0.0, 0.0, 0.0, 0.0, 0.0, 0.0, 0.0, 0.0, 0.0, 0.0, 0.0, 0.0, 0.0, 0.0, 0.0, 0.0, 0.0, 0.0, 0.0, 0.0, 0.0, 0.0, 0.0, 0.0, 0.0, 0.0, 0.0, 0.0, 0.0, 0.0, 0.0, 0.0, 0.0, 0.0, 0.0, 0.0, 0.0, 0.0, 0.0, 0.0, 0.0, 0.0, 0.0, 0.0, 0.0, 0.0, 0.0, 0.0, 0.0, 0.0, 0.0, 0.0, 0.0, 0.0, 0.0, 0.0, 0.0, 0.0, 0.0, 0.0, 0.0, 0.0, 0.0, 0.0, 0.0, 0.0, 0.0, 0.0, 0.0, 0.0, 0.0, 0.0, 0.0, 0.0, 0.0, 0.0, 0.0, 0.0, 0.0, 0.0, 0.0, 0.0, 0.0, 0.0, 0.0, 0.0, 0.0, 0.0, 0.0, 0.0, 0.0, 0.0, 0.0, 0.0, 0.0, 0.0, 0.0, 0.0, 0.0, 0.0, 0.0, 0.0, 0.0, 0.0, 0.0, 0.0, 0.0, 0.0, 0.0, 0.0, 0.0, 0.0, 0.0, 0.0, 0.0, 0.0, 0.0, 0.0, 0.0, 0.0, 0.0, 0.0, 0.0, 0.0, 0.0, 0.0, 0.0, 0.0, 0.0, 0.0, 0.0, 0.0, 0.0, 0.0, 0.0, 0.0, 0.0, 0.0, 0.0, 0.0, 0.0, 0.0, 0.0, 0.0, 0.0, 0.0, 0.0, 0.0, 0.0, 0.0, 0.0, 0.0, 0.0, 0.0, 0.0, 0.0, 0.0, 0.0, 0.0, 0.0, 0.0, 0.0, 0.0, 0.0, 0.0, 0.0, 0.0, 0.0, 0.0, 0.0, 0.0, 0.0, 0.0, 0.0, 0.0, 0.0, 0.0, 0.0, 0.0, 0.0, 0.0, 0.0, 0.0, 0.0, 0.0, 0.0, 0.0, 0.0, 0.0, 0.0, 0.0, 0.0, 0.0, 0.0, 0.0, 0.0, 0.0, 0.0, 0.0, 0.0, 0.0, 0.0, 0.0, 0.0, 0.0, 0.0, 0.0, 0.0, 0.0, 0.0, 0.0, 0.0, 0.0, 0.0, 0.0, 0.0, 0.0, 0.0, 0.0, 0.0, 0.0, 0.0, 0.0, 0.0, 0.0, 0.0, 0.0, 0.0, 0.0, 0.0, 0.0, 0.0, 0.0, 0.0, 0.0, 0.0, 0.0, 0.0, 0.0, 0.0, 0.0, 0.0, 0.0, 0.0, 0.0, 0.0, 0.0, 0.0, 0.0, 0.0, 0.0, 0.0, 0.0, 0.0, 0.0, 0.0, 0.0, 0.0, 0.0, 0.0, 0.0, 0.0, 0.0, 0.0, 0.0, 0.0, 0.0, 0.0, 0.0, 0.0, 0.0, 0.0, 0.0, 0.0, 0.0, 0.0, 0.0, 0.0, 0.0, 0.0, 0.0, 0.0, 0.0, 0.0, 0.0, 0.0, 0.0, 0.0, 0.0, 0.0, 0.0, 0.0, 0.0, 0.0, 0.0, 0.0, 0.0, 0.0, 0.0, 0.0, 0.0, 0.0, 0.0, 0.0, 0.0, 0.0, 0.0, 0.0, 0.0, 0.0, 0.0, 0.0])
me_circle_012.materials.append(mat_leaves)
me_circle_012.update()
me_circle_013 = bpy.data.meshes.new('Circle.013')
me_circle_013.from_pydata([(0.3777, 0.2368, 0.1128), (0.2913, 0.2323, 0.1045), (0.2329, 0.2188, 0.09577), (0.1781, 0.1969, 0.08458), (0.1279, 0.1675, 0.07091), (0.08351, 0.1316, 0.0549), (0.04622, 0.09063, 0.03687), (0.01704, 0.0462, 0.01722), (0.01704, -0.0462, 0.01722), (0.04622, -0.09063, 0.03687), (0.08351, -0.1316, 0.0549), (0.1279, -0.1675, 0.07091), (0.1781, -0.1969, 0.08458), (0.2329, -0.2188, 0.09577), (0.2913, -0.2323, 0.1045), (0.3777, -0.2368, 0.1128), (0.4924, -0.2323, 0.118), (0.616, -0.2188, 0.1184), (0.7463, -0.1969, 0.1175), (0.8814, -0.1675, 0.1087), (1.019, -0.1316, 0.09081), (1.157, -0.09063, 0.06462), (1.293, -0.0462, 0.03148), (1.293, 0.0462, 0.03148), (1.157, 0.09063, 0.06462), (1.019, 0.1316, 0.09081), (0.8814, 0.1675, 0.1087), (0.7463, 0.1969, 0.1175), (0.616, 0.2188, 0.1184), (0.4924, 0.2323, 0.118), (0.1478, 0.1547, 0.07192), (0.1239, 0.1066, 0.05771), (0.1074, 0.05433, 0.04448), (0.1074, -0.05433, 0.04448), (0.1239, -0.1066, 0.05771), (0.1478, -0.1547, 0.07192), (0.2234, 0.1719, 0.08838), (0.2192, 0.1184, 0.08121), (0.2208, 0.06037, 0.07662), (0.2208, -0.06037, 0.07662), (0.2192, -0.1184, 0.08121), (0.2234, -0.1719, 0.08838), (0.3081, 0.1825, 0.1022), (0.3289, 0.1257, 0.1012), (0.3535, 0.06409, 0.1022), (0.3535, -0.06409, 0.1022), (0.3289, -0.1257, 0.1012), (0.3081, -0.1825, 0.1022), (0.4246, 0.1861, 0.114), (0.4742, 0.1282, 0.1157), (0.5257, 0.06534, 0.1174), (0.5257, -0.06534, 0.1174), (0.4742, -0.1282, 0.1157), (0.4246, -0.1861, 0.114), (0.5706, 0.1825, 0.1184), (0.6506, 0.1257, 0.1184), (0.7309, 0.06409, 0.1169), (0.7309, -0.06409, 0.1169), (0.6506, -0.1257, 0.1184), (0.5706, -0.1825, 0.1184), (0.7225, 0.1719, 0.1179), (0.8304, 0.1184, 0.1116), (0.9375, 0.06037, 0.09912), (0.9375, -0.06037, 0.09912), (0.8304, -0.1184, 0.1116), (0.7225, -0.1719, 0.1179), (0.8741, 0.1547, 0.1089), (1.003, 0.1066, 0.09166), (1.131, 0.05433, 0.06721), (1.131, -0.05433, 0.06721), (1.003, -0.1066, 0.09166), (0.8741, -0.1547, 0.1089), (0.0, -0.007614, 5.96e-08), (0.0, 0.007614, 5.96e-08), (1.404, 9.313e-10, 5.96e-08), (0.09999, -0.007614, 0.03861), (0.09999, 0.007614, 0.03861), (0.2274, -0.007614, 0.07668), (0.2274, 0.007614, 0.07668), (0.3784, -0.007614, 0.1049), (0.3784, 0.007614, 0.1049), (0.5721, -0.007614, 0.1183), (0.5721, 0.007614, 0.1183), (0.7998, -0.007614, 0.1128), (0.7998, 0.007614, 0.1128), (1.027, -0.007614, 0.08524), (1.027, 0.007614, 0.08524), (1.235, -0.007614, 0.04336), (1.235, 0.007613, 0.04336)], [], [(5, 30, 3, 4), (30, 36, 2, 3), (36, 42, 1, 2), (42, 48, 0, 1), (48, 54, 29, 0), (54, 60, 28, 29), (60, 66, 27, 28), (66, 25, 26, 27), (6, 31, 30, 5), (31, 37, 36, 30), (37, 43, 42, 36), (43, 49, 48, 42), (49, 55, 54, 48), (55, 61, 60, 54), (61, 67, 66, 60), (67, 24, 25, 66), (7, 32, 31, 6), (32, 38, 37, 31), (38, 44, 43, 37), (44, 50, 49, 43), (50, 56, 55, 49), (56, 62, 61, 55), (62, 68, 67, 61), (68, 23, 24, 67), (8, 33, 75, 72), (33, 39, 77, 75), (39, 45, 79, 77), (45, 51, 81, 79), (51, 57, 83, 81), (57, 63, 85, 83), (63, 69, 87, 85), (76, 78, 38, 32), (69, 22, 74, 87), (78, 80, 44, 38), (80, 82, 50, 44), (82, 84, 56, 50), (84, 86, 62, 56), (86, 88, 68, 62), (88, 74, 23, 68), (9, 34, 33, 8), (34, 40, 39, 33), (40, 46, 45, 39), (46, 52, 51, 45), (52, 58, 57, 51), (58, 64, 63, 57), (64, 70, 69, 63), (70, 21, 22, 69), (10, 35, 34, 9), (35, 41, 40, 34), (41, 47, 46, 40), (47, 53, 52, 46), (53, 59, 58, 52), (59, 65, 64, 58), (65, 71, 70, 64), (71, 20, 21, 70), (11, 12, 35, 10), (12, 13, 41, 35), (13, 14, 47, 41), (14, 15, 53, 47), (15, 16, 59, 53), (16, 17, 65, 59), (17, 18, 71, 65), (18, 19, 20, 71), (72, 75, 76, 73), (75, 77, 78, 76), (77, 79, 80, 78), (79, 81, 82, 80), (81, 83, 84, 82), (83, 85, 86, 84), (85, 87, 88, 86), (87, 74, 88), (73, 76, 32, 7)])
me_circle_013.polygons.foreach_set('use_smooth', [True] * 72)
_uv = me_circle_013.uv_layers.new(name='UVMap')
_uv.uv.foreach_set('vector', [0.0, 0.0, 0.0, 0.0, 0.0, 0.0, 0.0, 0.0, 0.0, 0.0, 0.0, 0.0, 0.0, 0.0, 0.0, 0.0, 0.0, 0.0, 0.0, 0.0, 0.0, 0.0, 0.0, 0.0, 0.0, 0.0, 0.0, 0.0, 0.0, 0.0, 0.0, 0.0, 0.0, 0.0, 0.0, 0.0, 0.0, 0.0, 0.0, 0.0, 0.0, 0.0, 0.0, 0.0, 0.0, 0.0, 0.0, 0.0, 0.0, 0.0, 0.0, 0.0, 0.0, 0.0, 0.0, 0.0, 0.0, 0.0, 0.0, 0.0, 0.0, 0.0, 0.0, 0.0, 0.0, 0.0, 0.0, 0.0, 0.0, 0.0, 0.0, 0.0, 0.0, 0.0, 0.0, 0.0, 0.0, 0.0, 0.0, 0.0, 0.0, 0.0, 0.0, 0.0, 0.0, 0.0, 0.0, 0.0, 0.0, 0.0, 0.0, 0.0, 0.0, 0.0, 0.0, 0.0, 0.0, 0.0, 0.0, 0.0, 0.0, 0.0, 0.0, 0.0, 0.0, 0.0, 0.0, 0.0, 0.0, 0.0, 0.0, 0.0, 0.0, 0.0, 0.0, 0.0, 0.0, 0.0, 0.0, 0.0, 0.0, 0.0, 0.0, 0.0, 0.0, 0.0, 0.0, 0.0, 0.0, 0.0, 0.0, 0.0, 0.0, 0.0, 0.0, 0.0, 0.0, 0.0, 0.0, 0.0, 0.0, 0.0, 0.0, 0.0, 0.0, 0.0, 0.0, 0.0, 0.0, 0.0, 0.0, 0.0, 0.0, 0.0, 0.0, 0.0, 0.0, 0.0, 0.0, 0.0, 0.0, 0.0, 0.0, 0.0, 0.0, 0.0, 0.0, 0.0, 0.0, 0.0, 0.0, 0.0, 0.0, 0.0, 0.0, 0.0, 0.0, 0.0, 0.0, 0.0, 0.0, 0.0, 0.0, 0.0, 0.0, 0.0, 0.0, 0.0, 0.0, 0.0, 0.0, 0.0, 0.0, 0.0, 0.0, 0.0, 0.0, 0.0, 0.0, 0.0, 0.0, 0.0, 0.0, 0.0, 0.0, 0.0, 0.0, 0.0, 0.0, 0.0, 0.0, 0.0, 0.0, 0.0, 0.0, 0.0, 0.0, 0.0, 0.0, 0.0, 0.0, 0.0, 0.0, 0.0, 0.0, 0.0, 0.0, 0.0, 0.0, 0.0, 0.0, 0.0, 0.0, 0.0, 0.0, 0.0, 0.0, 0.0, 0.0, 0.0, 0.0, 0.0, 0.0, 0.0, 0.0, 0.0, 0.0, 0.0, 0.0, 0.0, 0.0, 0.0, 0.0, 0.0, 0.0, 0.0, 0.0, 0.0, 0.0, 0.0, 0.0, 0.0, 0.0, 0.0, 0.0, 0.0, 0.0, 0.0, 0.0, 0.0, 0.0, 0.0, 0.0, 0.0, 0.0, 0.0, 0.0, 0.0, 0.0, 0.0, 0.0, 0.0, 0.0, 0.0, 0.0, 0.0, 0.0, 0.0, 0.0, 0.0, 0.0, 0.0, 0.0, 0.0, 0.0, 0.0, 0.0, 0.0, 0.0, 0.0, 0.0, 0.0, 0.0, 0.0, 0.0, 0.0, 0.0, 0.0, 0.0, 0.0, 0.0, 0.0, 0.0, 0.0, 0.0, 0.0, 0.0, 0.0, 0.0, 0.0, 0.0, 0.0, 0.0, 0.0, 0.0, 0.0, 0.0, 0.0, 0.0, 0.0, 0.0, 0.0, 0.0, 0.0, 0.0, 0.0, 0.0, 0.0, 0.0, 0.0, 0.0, 0.0, 0.0, 0.0, 0.0, 0.0, 0.0, 0.0, 0.0, 0.0, 0.0, 0.0, 0.0, 0.0, 0.0, 0.0, 0.0, 0.0, 0.0, 0.0, 0.0, 0.0, 0.0, 0.0, 0.0, 0.0, 0.0, 0.0, 0.0, 0.0, 0.0, 0.0, 0.0, 0.0, 0.0, 0.0, 0.0, 0.0, 0.0, 0.0, 0.0, 0.0, 0.0, 0.0, 0.0, 0.0, 0.0, 0.0, 0.0, 0.0, 0.0, 0.0, 0.0, 0.0, 0.0, 0.0, 0.0, 0.0, 0.0, 0.0, 0.0, 0.0, 0.0, 0.0, 0.0, 0.0, 0.0, 0.0, 0.0, 0.0, 0.0, 0.0, 0.0, 0.0, 0.0, 0.0, 0.0, 0.0, 0.0, 0.0, 0.0, 0.0, 0.0, 0.0, 0.0, 0.0, 0.0, 0.0, 0.0, 0.0, 0.0, 0.0, 0.0, 0.0, 0.0, 0.0, 0.0, 0.0, 0.0, 0.0, 0.0, 0.0, 0.0, 0.0, 0.0, 0.0, 0.0, 0.0, 0.0, 0.0, 0.0, 0.0, 0.0, 0.0, 0.0, 0.0, 0.0, 0.0, 0.0, 0.0, 0.0, 0.0, 0.0, 0.0, 0.0, 0.0, 0.0, 0.0, 0.0, 0.0, 0.0, 0.0, 0.0, 0.0, 0.0, 0.0, 0.0, 0.0, 0.0, 0.0, 0.0, 0.0, 0.0, 0.0, 0.0, 0.0, 0.0, 0.0, 0.0, 0.0, 0.0, 0.0, 0.0, 0.0, 0.0, 0.0, 0.0, 0.0, 0.0, 0.0, 0.0, 0.0, 0.0, 0.0, 0.0, 0.0, 0.0, 0.0, 0.0, 0.0, 0.0, 0.0, 0.0, 0.0, 0.0, 0.0, 0.0, 0.0, 0.0, 0.0, 0.0, 0.0, 0.0, 0.0, 0.0, 0.0, 0.0, 0.0, 0.0, 0.0, 0.0, 0.0, 0.0, 0.0, 0.0, 0.0, 0.0, 0.0, 0.0, 0.0, 0.0, 0.0, 0.0, 0.0, 0.0, 0.0, 0.0, 0.0, 0.0, 0.0, 0.0, 0.0, 0.0, 0.0, 0.0, 0.0, 0.0, 0.0, 0.0, 0.0, 0.0, 0.0, 0.0, 0.0, 0.0, 0.0, 0.0, 0.0, 0.0, 0.0, 0.0, 0.0, 0.0, 0.0])
me_circle_013.materials.append(mat_leaves)
me_circle_013.update()

# ---- curves / text
cu_beziercurve = bpy.data.curves.new('BezierCurve', 'CURVE')
cu_beziercurve.dimensions = '3D'
_sp = cu_beziercurve.splines.new('BEZIER'); _sp.bezier_points.add(1)
_sp.bezier_points.foreach_set('co', [0.0, 0.0, 0.0, 0.0, 0.0, 3.0])
_sp.bezier_points.foreach_set('handle_left', [-8.742e-08, 2.687e-07, -1.0, -0.5, 2.507e-07, 2.134])
_sp.bezier_points.foreach_set('handle_right', [8.742e-08, -2.687e-07, 1.0, 0.5, -2.507e-07, 3.866])
for _p, _l, _r in zip(_sp.bezier_points, ['ALIGNED', 'ALIGNED'], ['ALIGNED', 'ALIGNED']): _p.handle_left_type = _l; _p.handle_right_type = _r
_sp.order_u = 0
_sp.order_v = 0
cu_beziercurve.materials.append(mat_bark)
cu_beziercurve.use_path = True
cu_beziercurve.bevel_mode = 'OBJECT'
cu_beziercurve.fill_mode = 'FULL'
cu_beziercurve.use_fill_caps = True
cu_beziercircle = bpy.data.curves.new('BezierCircle', 'CURVE')
cu_beziercircle.dimensions = '3D'
_sp = cu_beziercircle.splines.new('BEZIER'); _sp.bezier_points.add(3)
_sp.bezier_points.foreach_set('co', [-0.1, 0.0, 0.0, 0.0, 0.1, 0.0, 0.1, 0.0, 0.0, 0.0, -0.1, 0.0])
_sp.bezier_points.foreach_set('handle_left', [-0.1, -0.05521, 0.0, -0.05521, 0.1, 0.0, 0.1, 0.05521, 0.0, 0.05521, -0.1, 0.0])
_sp.bezier_points.foreach_set('handle_right', [-0.1, 0.05521, 0.0, 0.05521, 0.1, 0.0, 0.1, -0.05521, 0.0, -0.05521, -0.1, 0.0])
for _p, _l, _r in zip(_sp.bezier_points, ['AUTO', 'AUTO', 'AUTO', 'AUTO'], ['AUTO', 'AUTO', 'AUTO', 'AUTO']): _p.handle_left_type = _l; _p.handle_right_type = _r
_sp.order_u = 0
_sp.order_v = 0
_sp.use_cyclic_u = True
cu_beziercircle.use_path = True
cu_beziercircle.fill_mode = 'FULL'

# ---- objects
ob_beziercurve = bpy.data.objects.new('BezierCurve', cu_beziercurve)
ob_beziercircle = bpy.data.objects.new('BezierCircle', cu_beziercircle)
ob_circle_002 = bpy.data.objects.new('Circle.002', me_circle_003)
ob_circle_003 = bpy.data.objects.new('Circle.003', me_circle_004)
ob_circle_005 = bpy.data.objects.new('Circle.005', me_circle_006)
ob_circle_006 = bpy.data.objects.new('Circle.006', me_circle_007)
ob_circle_008 = bpy.data.objects.new('Circle.008', me_circle_009)
ob_circle_009 = bpy.data.objects.new('Circle.009', me_circle_010)
ob_circle_011 = bpy.data.objects.new('Circle.011', me_circle_012)
ob_circle_012 = bpy.data.objects.new('Circle.012', me_circle_013)

# ---- transforms, parenting, visibility, modifiers, constraints
ob_beziercurve.location = (0.0, 0.0, 0.0)
ob_beziercircle.location = (0.0, 0.0, 0.0)
ob_circle_002.location = (0.0008949, -9.313e-10, 2.998)
ob_circle_002.rotation_euler = (0.08802, 0.1568, 0.5308)
ob_circle_003.location = (0.0008949, -9.313e-10, 2.998)
ob_circle_003.rotation_euler = (0.151, -0.01335, 1.039)
ob_circle_005.location = (0.0008949, -9.313e-10, 2.998)
ob_circle_005.rotation_euler = (0.1528, -0.1529, 2.078)
ob_circle_006.location = (0.0008949, -9.313e-10, 2.998)
ob_circle_006.rotation_euler = (0.08727, -0.08821, 2.617)
ob_circle_008.location = (0.0008949, -9.313e-10, 2.998)
ob_circle_008.rotation_euler = (-0.08736, -0.09867, 3.667)
ob_circle_009.location = (0.0008949, -9.313e-10, 2.998)
ob_circle_009.rotation_euler = (-0.1524, -0.1387, 4.203)
ob_circle_011.location = (0.0008949, -9.313e-10, 2.998)
ob_circle_011.rotation_euler = (-0.1512, -0.05604, 5.251)
ob_circle_012.location = (0.0008949, -9.313e-10, 2.998)
ob_circle_012.rotation_euler = (-0.0902, 0.2697, 5.742)
cu_beziercurve.bevel_object = ob_beziercircle

# ---- collection membership
col_collection.objects.link(ob_beziercurve)
col_collection.objects.link(ob_beziercircle)
col_collection.objects.link(ob_circle_002)
col_collection.objects.link(ob_circle_003)
col_collection.objects.link(ob_circle_005)
col_collection.objects.link(ob_circle_006)
col_collection.objects.link(ob_circle_008)
col_collection.objects.link(ob_circle_009)
col_collection.objects.link(ob_circle_011)
col_collection.objects.link(ob_circle_012)

# ---- scene / render settings (as saved in the file)
scene.frame_start = 1; scene.frame_end = 250; scene.frame_set(1)
scene.render.engine = 'BLENDER_EEVEE_NEXT'
scene.render.image_settings.file_format = 'OPEN_EXR'
scene.render.image_settings.color_depth = '32'
scene.render.image_settings.exr_codec = 'DWAA'
scene.render.resolution_x = 1080
scene.render.resolution_y = 1920
scene.render.preview_pixel_size = '1'
scene.render.film_transparent = True
scene.render.use_border = True
scene.render.use_crop_to_border = True
scene.render.use_simplify = True
scene.render.simplify_subdivision = 2
scene.render.use_persistent_data = True
scene.cycles.sampling_pattern = 'TABULATED_SOBOL'
scene.cycles.adaptive_threshold = 0.005
scene.cycles.use_animated_seed = True
scene.cycles.texture_limit = '1024'
scene.eevee.use_gtao = True
scene.view_settings.view_transform = 'Filmic'
bpy.context.view_layer.update()

# ---- added for rendering (the .blend has no active camera and no usable light): camera, sun
cam_auto = bpy.data.cameras.new('AutoCamera')
cam_auto.lens = 50.0
cam_auto.sensor_width = 36.0
cam_auto.clip_end = 1000.0
ob_auto_camera = bpy.data.objects.new('AutoCamera', cam_auto)
scene.collection.objects.link(ob_auto_camera)
ob_auto_camera.location = (5.79516, -6.94961, 6.13272)
ob_auto_camera.rotation_euler = (1.09748, -7.21219e-08, 0.694738)
scene.camera = ob_auto_camera
light_auto_sun = bpy.data.lights.new('AutoSun', 'SUN')
light_auto_sun.energy = 3.0
light_auto_sun.angle = 0.0523599
ob_auto_sun = bpy.data.objects.new('AutoSun', light_auto_sun)
scene.collection.objects.link(ob_auto_sun)
ob_auto_sun.rotation_euler = (0.872665, 0.174533, 0.523599)
bpy.context.view_layer.update()
